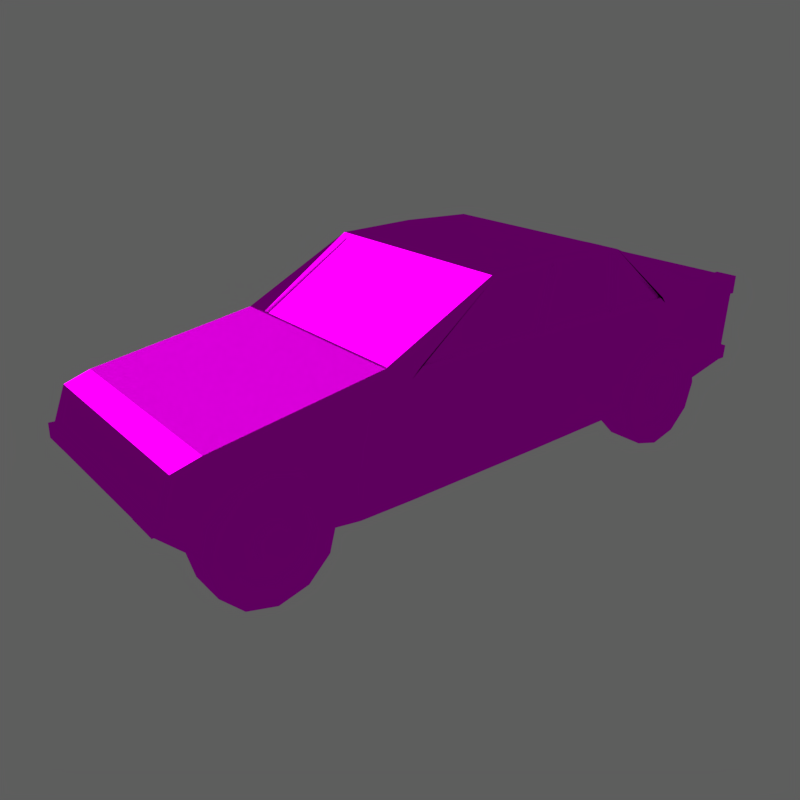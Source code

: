 # Source: 90sCar.blend  (saved by Blender 2.79.0; exported with 4.5.12 LTS)
import bpy
from mathutils import Matrix  # noqa: F401  (used for matrix-valued properties, if any)

bpy.ops.wm.read_factory_settings(use_empty=True)
scene = bpy.context.scene
scene.name = 'Scene'

# ---- collections
col_collection_1 = bpy.data.collections.new('Collection 1'); scene.collection.children.link(col_collection_1)

# ---- images (referenced by path relative to the original .blend; pixels are not part of the script)
import os
ASSET_DIR = os.environ.get("B2B_ASSET_DIR", "")  # directory of the original .blend (textures are referenced by path, not embedded)
HERE = os.path.dirname(os.path.abspath(__file__))  # packed textures are extracted next to this script under _unpacked/

def load_image(name, relpath, width, height, colorspace="sRGB"):
    """Load a texture the original file referenced (path relative to the .blend, or extracted next to this script)."""
    p = next((c for c in (os.path.join(HERE, relpath), os.path.join(ASSET_DIR, relpath)) if relpath and os.path.exists(c)), "")
    if p:
        img = bpy.data.images.load(p, check_existing=True)
        img.name = name
    else:  # same state as the original file: an image datablock whose file is absent (Cycles renders it pink)
        img = bpy.data.images.new(name, width, height)
        img.source = "FILE"
        img.filepath = "//" + (relpath or name)
    img.colorspace_settings.name = colorspace
    return img
img_90scartexture01_png = load_image('90sCarTexture01.png', 'texture/90sCarTexture01.png', 1024, 1024, 'sRGB')

# ---- materials (node trees are filled in below, after node groups)
mat_material_002 = bpy.data.materials.new('Material.002')
mat_material_002.alpha_threshold = 0.0
mat_material_002.roughness = 0.5

# ---- material node trees
mat_material_002.use_nodes = True; mat_material_002.node_tree.nodes.clear()
_N = mat_material_002.node_tree.nodes; _L = mat_material_002.node_tree.links
n0 = _N.new('ShaderNodeOutputMaterial'); n0.name = 'Material Output'; n0.location = (300, 300)
n1 = _N.new('ShaderNodeTexImage'); n1.name = 'Image Texture.001'; n1.location = (-260, 320)
n1.width = 140
n1.image = img_90scartexture01_png
n1.interpolation = 'Closest'
n2 = _N.new('ShaderNodeBsdfToon'); n2.name = 'Toon BSDF'; n2.location = (10, 300)
_L.new(n2.outputs[0], n0.inputs[0])
_L.new(n1.outputs[0], n2.inputs[0])
n0.is_active_output = True

# ---- world
world_world = bpy.data.worlds.new('World'); scene.world = world_world
world_world.color = (0.1107, 0.1107, 0.1107)
world_world.use_sun_shadow = False
world_world.sun_shadow_jitter_overblur = 0.0
world_world.cycles.sampling_method = 'MANUAL'

# ---- cameras
cam_camera = bpy.data.cameras.new('Camera')
cam_camera.clip_end = 100.0
cam_camera.lens = 35.0
cam_camera.sensor_width = 32.0
cam_camera.sensor_height = 18.0
cam_camera.display_size = 1.902
cam_camera.dof.focus_distance = 0.0

# ---- meshes
me_cylinder_001 = bpy.data.meshes.new('Cylinder.001')
me_cylinder_001.from_pydata([(-3.449, -0.3307, 4.232), (-3.449, -0.3307, 6.134), (-2.973, -0.4581, 4.232), (-2.973, -0.4581, 6.134), (-2.625, -0.8062, 4.232), (-2.625, -0.8062, 6.134), (-2.498, -1.282, 4.232), (-2.498, -1.282, 6.134), (-2.625, -1.757, 4.232), (-2.625, -1.757, 6.134), (-2.973, -2.105, 4.232), (-2.973, -2.105, 6.134), (-3.449, -2.233, 4.232), (-3.449, -2.233, 6.134), (-3.924, -2.105, 4.232), (-3.924, -2.105, 6.134), (-4.272, -1.757, 4.232), (-4.272, -1.757, 6.134), (-4.4, -1.282, 4.232), (-4.4, -1.282, 6.134), (-4.272, -0.8062, 4.232), (-4.272, -0.8062, 6.134), (-3.924, -0.4581, 4.232), (-3.924, -0.4581, 6.134), (4.428, -0.3307, 4.232), (4.428, -0.3307, 6.134), (4.903, -0.4581, 4.232), (4.903, -0.4581, 6.134), (5.251, -0.8062, 4.232), (5.251, -0.8062, 6.134), (5.379, -1.282, 4.232), (5.379, -1.282, 6.134), (5.251, -1.757, 4.232), (5.251, -1.757, 6.134), (4.903, -2.105, 4.232), (4.903, -2.105, 6.134), (4.428, -2.233, 4.232), (4.428, -2.233, 6.134), (3.952, -2.105, 4.232), (3.952, -2.105, 6.134), (3.604, -1.757, 4.232), (3.604, -1.757, 6.134), (3.477, -1.282, 4.232), (3.477, -1.282, 6.134), (3.604, -0.8062, 4.232), (3.604, -0.8062, 6.134), (3.952, -0.4581, 4.232), (3.952, -0.4581, 6.134), (4.428, -0.3307, -6.042), (4.428, -0.3307, -4.14), (4.903, -0.4581, -6.042), (4.903, -0.4581, -4.14), (5.251, -0.8062, -6.042), (5.251, -0.8062, -4.14), (5.379, -1.282, -6.042), (5.379, -1.282, -4.14), (5.251, -1.757, -6.042), (5.251, -1.757, -4.14), (4.903, -2.105, -6.042), (4.903, -2.105, -4.14), (4.428, -2.233, -6.042), (4.428, -2.233, -4.14), (3.952, -2.105, -6.042), (3.952, -2.105, -4.14), (3.604, -1.757, -6.042), (3.604, -1.757, -4.14), (3.477, -1.282, -6.042), (3.477, -1.282, -4.14), (3.604, -0.8062, -6.042), (3.604, -0.8062, -4.14), (3.952, -0.4581, -6.042), (3.952, -0.4581, -4.14), (4.727, -0.7628, 6.155), (4.428, -0.6825, 6.155), (4.946, -0.9821, 6.155), (5.027, -1.282, 6.155), (4.946, -1.581, 6.155), (4.727, -1.801, 6.155), (4.428, -1.881, 6.155), (4.128, -1.801, 6.155), (3.909, -1.581, 6.155), (3.828, -1.282, 6.155), (3.909, -0.9821, 6.155), (4.128, -0.7628, 6.155), (4.556, -1.059, 6.134), (4.428, -1.025, 6.134), (4.65, -1.153, 6.134), (4.684, -1.282, 6.134), (4.65, -1.41, 6.134), (4.556, -1.504, 6.134), (4.428, -1.538, 6.134), (4.299, -1.504, 6.134), (4.205, -1.41, 6.134), (4.171, -1.282, 6.134), (4.205, -1.153, 6.134), (4.299, -1.059, 6.134), (4.556, -1.059, 6.271), (4.428, -1.025, 6.271), (4.65, -1.153, 6.271), (4.684, -1.282, 6.271), (4.65, -1.41, 6.271), (4.556, -1.504, 6.271), (4.428, -1.538, 6.271), (4.299, -1.504, 6.271), (4.205, -1.41, 6.271), (4.171, -1.282, 6.271), (4.205, -1.153, 6.271), (4.299, -1.059, 6.271), (-3.149, -0.7628, 6.155), (-3.449, -0.6825, 6.155), (-2.93, -0.9821, 6.155), (-2.85, -1.282, 6.155), (-2.93, -1.581, 6.155), (-3.149, -1.801, 6.155), (-3.449, -1.881, 6.155), (-3.748, -1.801, 6.155), (-3.968, -1.581, 6.155), (-4.048, -1.282, 6.155), (-3.968, -0.9821, 6.155), (-3.748, -0.7628, 6.155), (-3.32, -1.059, 6.134), (-3.449, -1.025, 6.134), (-3.226, -1.153, 6.134), (-3.192, -1.282, 6.134), (-3.226, -1.41, 6.134), (-3.32, -1.504, 6.134), (-3.449, -1.538, 6.134), (-3.577, -1.504, 6.134), (-3.671, -1.41, 6.134), (-3.706, -1.282, 6.134), (-3.671, -1.153, 6.134), (-3.577, -1.059, 6.134), (-3.32, -1.059, 6.271), (-3.449, -1.025, 6.271), (-3.226, -1.153, 6.271), (-3.192, -1.282, 6.271), (-3.226, -1.41, 6.271), (-3.32, -1.504, 6.271), (-3.449, -1.538, 6.271), (-3.577, -1.504, 6.271), (-3.671, -1.41, 6.271), (-3.706, -1.282, 6.271), (-3.671, -1.153, 6.271), (-3.577, -1.059, 6.271), (-2.973, -0.4581, 6.271), (-3.449, -0.3307, 6.271), (-2.625, -0.8062, 6.271), (-2.498, -1.282, 6.271), (-2.625, -1.757, 6.271), (-2.973, -2.105, 6.271), (-3.449, -2.233, 6.271), (-3.924, -2.105, 6.271), (-4.272, -1.757, 6.271), (-4.4, -1.282, 6.271), (-4.272, -0.8062, 6.271), (-3.924, -0.4581, 6.271), (4.903, -0.4581, 6.271), (4.428, -0.3307, 6.271), (5.251, -0.8062, 6.271), (5.379, -1.282, 6.271), (5.251, -1.757, 6.271), (4.903, -2.105, 6.271), (4.428, -2.233, 6.271), (3.952, -2.105, 6.271), (3.604, -1.757, 6.271), (3.477, -1.282, 6.271), (3.604, -0.8062, 6.271), (3.952, -0.4581, 6.271), (4.727, -0.7628, 6.25), (4.428, -0.6825, 6.25), (4.946, -0.9821, 6.25), (5.027, -1.282, 6.25), (4.946, -1.581, 6.25), (4.727, -1.801, 6.25), (4.428, -1.881, 6.25), (4.128, -1.801, 6.25), (3.909, -1.581, 6.25), (3.828, -1.282, 6.25), (3.909, -0.9821, 6.25), (4.128, -0.7628, 6.25), (-3.149, -0.7628, 6.25), (-3.449, -0.6825, 6.25), (-2.93, -0.9821, 6.25), (-2.85, -1.282, 6.25), (-2.93, -1.581, 6.25), (-3.149, -1.801, 6.25), (-3.449, -1.881, 6.25), (-3.748, -1.801, 6.25), (-3.968, -1.581, 6.25), (-4.048, -1.282, 6.25), (-3.968, -0.9821, 6.25), (-3.748, -0.7628, 6.25), (4.428, -0.6825, -6.062), (4.727, -0.7628, -6.062), (4.946, -0.9821, -6.062), (5.027, -1.282, -6.062), (4.946, -1.581, -6.062), (4.727, -1.801, -6.062), (4.428, -1.881, -6.062), (4.128, -1.801, -6.062), (3.909, -1.581, -6.062), (3.828, -1.282, -6.062), (3.909, -0.9821, -6.062), (4.128, -0.7628, -6.062), (4.428, -1.025, -6.042), (4.556, -1.059, -6.042), (4.65, -1.153, -6.042), (4.684, -1.282, -6.042), (4.65, -1.41, -6.042), (4.556, -1.504, -6.042), (4.428, -1.538, -6.042), (4.299, -1.504, -6.042), (4.205, -1.41, -6.042), (4.171, -1.282, -6.042), (4.205, -1.153, -6.042), (4.299, -1.059, -6.042), (4.428, -1.025, -6.178), (4.556, -1.059, -6.178), (4.65, -1.153, -6.178), (4.684, -1.282, -6.178), (4.65, -1.41, -6.178), (4.556, -1.504, -6.178), (4.428, -1.538, -6.178), (4.299, -1.504, -6.178), (4.205, -1.41, -6.178), (4.171, -1.282, -6.178), (4.205, -1.153, -6.178), (4.299, -1.059, -6.178), (4.428, -0.3307, -6.178), (4.903, -0.4581, -6.178), (5.251, -0.8062, -6.178), (5.379, -1.282, -6.178), (5.251, -1.757, -6.178), (4.903, -2.105, -6.178), (4.428, -2.233, -6.178), (3.952, -2.105, -6.178), (3.604, -1.757, -6.178), (3.477, -1.282, -6.178), (3.604, -0.8062, -6.178), (3.952, -0.4581, -6.178), (4.428, -0.6825, -6.158), (4.727, -0.7628, -6.158), (4.946, -0.9821, -6.158), (5.027, -1.282, -6.158), (4.946, -1.581, -6.158), (4.727, -1.801, -6.158), (4.428, -1.881, -6.158), (4.128, -1.801, -6.158), (3.909, -1.581, -6.158), (3.828, -1.282, -6.158), (3.909, -0.9821, -6.158), (4.128, -0.7628, -6.158), (-3.449, -0.3307, -6.042), (-3.449, -0.3307, -4.14), (-2.973, -0.4581, -6.042), (-2.973, -0.4581, -4.14), (-2.625, -0.8062, -6.042), (-2.625, -0.8062, -4.14), (-2.498, -1.282, -6.042), (-2.498, -1.282, -4.14), (-2.625, -1.757, -6.042), (-2.625, -1.757, -4.14), (-2.973, -2.105, -6.042), (-2.973, -2.105, -4.14), (-3.449, -2.233, -6.042), (-3.449, -2.233, -4.14), (-3.924, -2.105, -6.042), (-3.924, -2.105, -4.14), (-4.272, -1.757, -6.042), (-4.272, -1.757, -4.14), (-4.4, -1.282, -6.042), (-4.4, -1.282, -4.14), (-4.272, -0.8062, -6.042), (-4.272, -0.8062, -4.14), (-3.924, -0.4581, -6.042), (-3.924, -0.4581, -4.14), (-3.449, -0.6825, -6.062), (-3.149, -0.7628, -6.062), (-2.93, -0.9821, -6.062), (-2.85, -1.282, -6.062), (-2.93, -1.581, -6.062), (-3.149, -1.801, -6.062), (-3.449, -1.881, -6.062), (-3.748, -1.801, -6.062), (-3.968, -1.581, -6.062), (-4.048, -1.282, -6.062), (-3.968, -0.9821, -6.062), (-3.748, -0.7628, -6.062), (-3.449, -1.025, -6.042), (-3.32, -1.059, -6.042), (-3.226, -1.153, -6.042), (-3.192, -1.282, -6.042), (-3.226, -1.41, -6.042), (-3.32, -1.504, -6.042), (-3.449, -1.538, -6.042), (-3.577, -1.504, -6.042), (-3.671, -1.41, -6.042), (-3.706, -1.282, -6.042), (-3.671, -1.153, -6.042), (-3.577, -1.059, -6.042), (-3.449, -1.025, -6.178), (-3.32, -1.059, -6.178), (-3.226, -1.153, -6.178), (-3.192, -1.282, -6.178), (-3.226, -1.41, -6.178), (-3.32, -1.504, -6.178), (-3.449, -1.538, -6.178), (-3.577, -1.504, -6.178), (-3.671, -1.41, -6.178), (-3.706, -1.282, -6.178), (-3.671, -1.153, -6.178), (-3.577, -1.059, -6.178), (-3.449, -0.3307, -6.178), (-2.973, -0.4581, -6.178), (-2.625, -0.8062, -6.178), (-2.498, -1.282, -6.178), (-2.625, -1.757, -6.178), (-2.973, -2.105, -6.178), (-3.449, -2.233, -6.178), (-3.924, -2.105, -6.178), (-4.272, -1.757, -6.178), (-4.4, -1.282, -6.178), (-4.272, -0.8062, -6.178), (-3.924, -0.4581, -6.178), (-3.449, -0.6825, -6.158), (-3.149, -0.7628, -6.158), (-2.93, -0.9821, -6.158), (-2.85, -1.282, -6.158), (-2.93, -1.581, -6.158), (-3.149, -1.801, -6.158), (-3.449, -1.881, -6.158), (-3.748, -1.801, -6.158), (-3.968, -1.581, -6.158), (-4.048, -1.282, -6.158), (-3.968, -0.9821, -6.158), (-3.748, -0.7628, -6.158)], [], [(0, 1, 3, 2), (2, 3, 5, 4), (4, 5, 7, 6), (6, 7, 9, 8), (8, 9, 11, 10), (10, 11, 13, 12), (12, 13, 15, 14), (14, 15, 17, 16), (16, 17, 19, 18), (18, 19, 21, 20), (43, 41, 164, 165), (20, 21, 23, 22), (22, 23, 1, 0), (0, 2, 4, 6, 8, 10, 12, 14, 16, 18, 20, 22), (24, 25, 27, 26), (26, 27, 29, 28), (28, 29, 31, 30), (30, 31, 33, 32), (32, 33, 35, 34), (34, 35, 37, 36), (36, 37, 39, 38), (38, 39, 41, 40), (40, 41, 43, 42), (42, 43, 45, 44), (1, 23, 155, 145), (44, 45, 47, 46), (46, 47, 25, 24), (24, 26, 28, 30, 32, 34, 36, 38, 40, 42, 44, 46), (48, 49, 51, 50), (50, 51, 53, 52), (52, 53, 55, 54), (54, 55, 57, 56), (56, 57, 59, 58), (58, 59, 61, 60), (60, 61, 63, 62), (62, 63, 65, 64), (64, 65, 67, 66), (66, 67, 69, 68), (51, 49, 71, 69, 67, 65, 63, 61, 59, 57, 55, 53), (68, 69, 71, 70), (70, 71, 49, 48), (200, 199, 247, 248), (83, 82, 94, 95), (7, 5, 146, 147), (83, 73, 169, 179), (114, 115, 187, 186), (33, 31, 159, 160), (15, 13, 150, 151), (82, 83, 179, 178), (113, 114, 186, 185), (81, 82, 178, 177), (112, 113, 185, 184), (41, 39, 163, 164), (23, 21, 154, 155), (88, 87, 99, 100), (72, 73, 85, 84), (80, 79, 91, 92), (77, 76, 88, 89), (73, 83, 95, 85), (74, 72, 84, 86), (81, 80, 92, 93), (78, 77, 89, 90), (75, 74, 86, 87), (82, 81, 93, 94), (79, 78, 90, 91), (76, 75, 87, 88), (96, 97, 107, 106, 105, 104, 103, 102, 101, 100, 99, 98), (95, 94, 106, 107), (84, 85, 97, 96), (92, 91, 103, 104), (89, 88, 100, 101), (85, 95, 107, 97), (86, 84, 96, 98), (93, 92, 104, 105), (90, 89, 101, 102), (87, 86, 98, 99), (94, 93, 105, 106), (91, 90, 102, 103), (115, 114, 126, 127), (5, 3, 144, 146), (80, 81, 177, 176), (111, 112, 184, 183), (25, 47, 167, 157), (31, 29, 158, 159), (13, 11, 149, 150), (79, 80, 176, 175), (110, 111, 183, 182), (78, 79, 175, 174), (108, 110, 182, 180), (39, 37, 162, 163), (127, 126, 138, 139), (112, 111, 123, 124), (119, 118, 130, 131), (108, 109, 121, 120), (116, 115, 127, 128), (113, 112, 124, 125), (109, 119, 131, 121), (110, 108, 120, 122), (117, 116, 128, 129), (114, 113, 125, 126), (111, 110, 122, 123), (118, 117, 129, 130), (132, 133, 143, 142, 141, 140, 139, 138, 137, 136, 135, 134), (124, 123, 135, 136), (131, 130, 142, 143), (120, 121, 133, 132), (128, 127, 139, 140), (125, 124, 136, 137), (121, 131, 143, 133), (122, 120, 132, 134), (129, 128, 140, 141), (126, 125, 137, 138), (123, 122, 134, 135), (130, 129, 141, 142), (145, 155, 191, 181), (164, 163, 175, 176), (163, 162, 174, 175), (162, 161, 173, 174), (161, 160, 172, 173), (160, 159, 171, 172), (157, 167, 179, 169), (156, 157, 169, 168), (159, 158, 170, 171), (167, 166, 178, 179), (158, 156, 168, 170), (166, 165, 177, 178), (165, 164, 176, 177), (144, 145, 181, 180), (147, 146, 182, 183), (155, 154, 190, 191), (146, 144, 180, 182), (154, 153, 189, 190), (153, 152, 188, 189), (152, 151, 187, 188), (151, 150, 186, 187), (150, 149, 185, 186), (149, 148, 184, 185), (148, 147, 183, 184), (115, 116, 188, 187), (116, 117, 189, 188), (17, 15, 151, 152), (35, 33, 160, 161), (73, 72, 168, 169), (27, 25, 157, 156), (117, 118, 190, 189), (72, 74, 170, 168), (9, 7, 147, 148), (45, 43, 165, 166), (118, 119, 191, 190), (74, 75, 171, 170), (119, 109, 181, 191), (19, 17, 152, 153), (37, 35, 161, 162), (75, 76, 172, 171), (76, 77, 173, 172), (11, 9, 148, 149), (29, 27, 156, 158), (47, 45, 166, 167), (3, 1, 145, 144), (109, 108, 180, 181), (77, 78, 174, 173), (21, 19, 153, 154), (200, 201, 213, 212), (68, 70, 239, 238), (58, 60, 234, 233), (199, 198, 246, 247), (48, 50, 229, 228), (62, 64, 236, 235), (198, 197, 245, 246), (52, 54, 231, 230), (197, 196, 244, 245), (66, 68, 238, 237), (192, 203, 251, 240), (56, 58, 233, 232), (205, 206, 218, 217), (197, 198, 210, 209), (194, 195, 207, 206), (201, 202, 214, 213), (198, 199, 211, 210), (195, 196, 208, 207), (202, 203, 215, 214), (192, 193, 205, 204), (199, 200, 212, 211), (196, 197, 209, 208), (203, 192, 204, 215), (193, 194, 206, 205), (216, 217, 218, 219, 220, 221, 222, 223, 224, 225, 226, 227), (212, 213, 225, 224), (209, 210, 222, 221), (206, 207, 219, 218), (213, 214, 226, 225), (210, 211, 223, 222), (207, 208, 220, 219), (214, 215, 227, 226), (204, 205, 217, 216), (211, 212, 224, 223), (208, 209, 221, 220), (215, 204, 216, 227), (234, 235, 247, 246), (233, 234, 246, 245), (232, 233, 245, 244), (231, 232, 244, 243), (239, 228, 240, 251), (228, 229, 241, 240), (230, 231, 243, 242), (238, 239, 251, 250), (229, 230, 242, 241), (237, 238, 250, 249), (236, 237, 249, 248), (235, 236, 248, 247), (193, 192, 240, 241), (54, 56, 232, 231), (201, 200, 248, 249), (64, 66, 237, 236), (194, 193, 241, 242), (202, 201, 249, 250), (50, 52, 230, 229), (195, 194, 242, 243), (60, 62, 235, 234), (70, 48, 228, 239), (203, 202, 250, 251), (196, 195, 243, 244), (252, 253, 255, 254), (254, 255, 257, 256), (256, 257, 259, 258), (258, 259, 261, 260), (260, 261, 263, 262), (262, 263, 265, 264), (264, 265, 267, 266), (266, 267, 269, 268), (268, 269, 271, 270), (270, 271, 273, 272), (255, 253, 275, 273, 271, 269, 267, 265, 263, 261, 259, 257), (272, 273, 275, 274), (274, 275, 253, 252), (284, 283, 331, 332), (284, 285, 297, 296), (272, 274, 323, 322), (262, 264, 318, 317), (283, 282, 330, 331), (252, 254, 313, 312), (266, 268, 320, 319), (282, 281, 329, 330), (256, 258, 315, 314), (281, 280, 328, 329), (270, 272, 322, 321), (276, 287, 335, 324), (260, 262, 317, 316), (289, 290, 302, 301), (281, 282, 294, 293), (278, 279, 291, 290), (285, 286, 298, 297), (282, 283, 295, 294), (279, 280, 292, 291), (286, 287, 299, 298), (276, 277, 289, 288), (283, 284, 296, 295), (280, 281, 293, 292), (287, 276, 288, 299), (277, 278, 290, 289), (300, 301, 302, 303, 304, 305, 306, 307, 308, 309, 310, 311), (296, 297, 309, 308), (293, 294, 306, 305), (290, 291, 303, 302), (297, 298, 310, 309), (294, 295, 307, 306), (291, 292, 304, 303), (298, 299, 311, 310), (288, 289, 301, 300), (295, 296, 308, 307), (292, 293, 305, 304), (299, 288, 300, 311), (318, 319, 331, 330), (317, 318, 330, 329), (316, 317, 329, 328), (315, 316, 328, 327), (323, 312, 324, 335), (312, 313, 325, 324), (314, 315, 327, 326), (322, 323, 335, 334), (313, 314, 326, 325), (321, 322, 334, 333), (320, 321, 333, 332), (319, 320, 332, 331), (277, 276, 324, 325), (258, 260, 316, 315), (285, 284, 332, 333), (268, 270, 321, 320), (278, 277, 325, 326), (286, 285, 333, 334), (254, 256, 314, 313), (279, 278, 326, 327), (264, 266, 319, 318), (274, 252, 312, 323), (287, 286, 334, 335), (280, 279, 327, 328)])
_uv = me_cylinder_001.uv_layers.new(name='UVMap')
_uv.uv.foreach_set('vector', [0.5636, 0.868, 0.5636, 0.8842, 0.5603, 0.8842, 0.5603, 0.868, 0.6027, 0.8682, 0.6027, 0.852, 0.606, 0.852, 0.606, 0.8682, 0.606, 0.8682, 0.606, 0.852, 0.6097, 0.852, 0.6097, 0.8682, 0.6097, 0.8682, 0.6097, 0.852, 0.613, 0.852, 0.613, 0.8682, 0.5566, 0.9198, 0.5566, 0.9036, 0.5598, 0.9036, 0.5598, 0.9198, 0.5598, 0.9198, 0.5598, 0.9036, 0.5636, 0.9036, 0.5636, 0.9198, 0.5636, 0.9198, 0.5636, 0.9036, 0.5668, 0.9036, 0.5668, 0.9198, 0.5487, 0.8665, 0.5487, 0.8503, 0.552, 0.8503, 0.552, 0.8665, 0.552, 0.8665, 0.552, 0.8503, 0.5557, 0.8503, 0.5557, 0.8665, 0.5557, 0.8665, 0.5557, 0.8503, 0.559, 0.8503, 0.559, 0.8665, 0.5548, 0.7959, 0.5626, 0.7959, 0.5626, 0.7983, 0.5548, 0.7983, 0.5706, 0.868, 0.5706, 0.8842, 0.5673, 0.8842, 0.5673, 0.868, 0.436, 0.798, 0.436, 0.8318, 0.4282, 0.8318, 0.4282, 0.798, 0.5976, 0.8927, 0.5976, 0.8969, 0.5957, 0.9005, 0.5925, 0.9026, 0.5887, 0.9026, 0.5855, 0.9005, 0.5836, 0.8969, 0.5836, 0.8927, 0.5855, 0.889, 0.5887, 0.8869, 0.5925, 0.8869, 0.5957, 0.889, 0.4603, 0.7948, 0.4603, 0.761, 0.467, 0.761, 0.467, 0.7948, 0.4457, 0.8342, 0.4457, 0.8004, 0.4524, 0.8004, 0.4524, 0.8342, 0.4524, 0.8342, 0.4524, 0.8004, 0.4603, 0.8004, 0.4603, 0.8342, 0.579, 0.8854, 0.579, 0.8692, 0.5822, 0.8692, 0.5822, 0.8854, 0.559, 0.868, 0.559, 0.8842, 0.5557, 0.8842, 0.5557, 0.868, 0.5557, 0.868, 0.5557, 0.8842, 0.552, 0.8842, 0.552, 0.868, 0.552, 0.868, 0.552, 0.8842, 0.5487, 0.8842, 0.5487, 0.868, 0.6013, 0.8508, 0.6013, 0.867, 0.5981, 0.867, 0.5981, 0.8508, 0.5981, 0.8508, 0.5981, 0.867, 0.5943, 0.867, 0.5943, 0.8508, 0.5943, 0.8508, 0.5943, 0.867, 0.5911, 0.867, 0.5911, 0.8508, 0.4907, 0.8318, 0.4985, 0.8318, 0.4985, 0.8342, 0.4907, 0.8342, 0.572, 0.8665, 0.572, 0.8503, 0.5752, 0.8503, 0.5752, 0.8665, 0.5752, 0.8665, 0.5752, 0.8503, 0.579, 0.8503, 0.579, 0.8665, 0.5701, 0.889, 0.5733, 0.8869, 0.5771, 0.8869, 0.5803, 0.889, 0.5822, 0.8927, 0.5822, 0.8969, 0.5803, 0.9005, 0.5771, 0.9026, 0.5733, 0.9026, 0.5701, 0.9005, 0.5682, 0.8969, 0.5682, 0.8927, 0.5441, 0.8653, 0.5441, 0.8491, 0.5473, 0.8491, 0.5473, 0.8653, 0.5911, 0.8481, 0.5911, 0.8319, 0.5943, 0.8319, 0.5943, 0.8481, 0.4923, 0.7565, 0.4923, 0.7227, 0.5001, 0.7227, 0.5001, 0.7565, 0.5981, 0.8481, 0.5981, 0.8319, 0.6013, 0.8319, 0.6013, 0.8481, 0.6027, 0.8481, 0.6027, 0.8319, 0.606, 0.8319, 0.606, 0.8481, 0.606, 0.8481, 0.606, 0.8319, 0.6097, 0.8319, 0.6097, 0.8481, 0.6097, 0.8481, 0.6097, 0.8319, 0.613, 0.8319, 0.613, 0.8481, 0.5333, 0.9187, 0.5333, 0.9024, 0.5366, 0.9024, 0.5366, 0.9187, 0.5366, 0.9187, 0.5366, 0.9024, 0.5403, 0.9024, 0.5403, 0.9187, 0.5403, 0.9187, 0.5403, 0.9024, 0.5436, 0.9024, 0.5436, 0.9187, 0.6078, 0.9042, 0.6111, 0.9063, 0.613, 0.9099, 0.613, 0.9141, 0.6111, 0.9177, 0.6078, 0.9198, 0.6041, 0.9198, 0.6008, 0.9177, 0.5989, 0.9141, 0.5989, 0.9099, 0.6008, 0.9063, 0.6041, 0.9042, 0.5371, 0.8653, 0.5371, 0.8491, 0.5403, 0.8491, 0.5403, 0.8653, 0.5403, 0.8653, 0.5403, 0.8491, 0.5441, 0.8491, 0.5441, 0.8653, 0.6348, 0.7789, 0.6348, 0.7761, 0.6357, 0.7761, 0.6357, 0.7789, 0.159, 0.4428, 0.152, 0.4428, 0.1544, 0.4325, 0.1565, 0.4325, 0.5868, 0.7645, 0.579, 0.7645, 0.579, 0.7621, 0.5868, 0.7621, 0.6092, 0.8239, 0.6092, 0.8208, 0.6101, 0.8208, 0.6101, 0.8239, 0.606, 0.8239, 0.606, 0.8267, 0.6052, 0.8267, 0.6052, 0.8239, 0.5295, 0.8004, 0.5228, 0.8004, 0.5228, 0.798, 0.5295, 0.798, 0.4975, 0.8721, 0.4907, 0.8721, 0.4907, 0.8697, 0.4975, 0.8697, 0.6092, 0.8267, 0.6092, 0.8239, 0.6101, 0.8239, 0.6101, 0.8267, 0.606, 0.8208, 0.606, 0.8239, 0.6052, 0.8239, 0.6052, 0.8208, 0.6397, 0.7919, 0.6397, 0.7946, 0.6389, 0.7946, 0.6389, 0.7919, 0.606, 0.8181, 0.606, 0.8208, 0.6052, 0.8208, 0.6052, 0.8181, 0.5626, 0.7959, 0.5694, 0.7959, 0.5694, 0.7983, 0.5626, 0.7983, 0.4985, 0.8318, 0.5053, 0.8318, 0.5053, 0.8342, 0.4985, 0.8342, 0.4884, 0.8052, 0.4884, 0.8048, 0.4889, 0.8048, 0.4889, 0.8052, 0.1686, 0.4321, 0.1651, 0.4389, 0.1584, 0.4314, 0.1594, 0.4293, 0.1423, 0.4321, 0.1423, 0.4242, 0.1515, 0.427, 0.1515, 0.4293, 0.152, 0.4134, 0.159, 0.4134, 0.1565, 0.4237, 0.1544, 0.4237, 0.1651, 0.4389, 0.159, 0.4428, 0.1565, 0.4325, 0.1584, 0.4314, 0.1686, 0.4242, 0.1686, 0.4321, 0.1594, 0.4293, 0.1594, 0.427, 0.1459, 0.4389, 0.1423, 0.4321, 0.1515, 0.4293, 0.1526, 0.4314, 0.1459, 0.4174, 0.152, 0.4134, 0.1544, 0.4237, 0.1526, 0.4249, 0.1651, 0.4174, 0.1686, 0.4242, 0.1594, 0.427, 0.1584, 0.4249, 0.152, 0.4428, 0.1459, 0.4389, 0.1526, 0.4314, 0.1544, 0.4325, 0.1423, 0.4242, 0.1459, 0.4174, 0.1526, 0.4249, 0.1515, 0.427, 0.159, 0.4134, 0.1651, 0.4174, 0.1584, 0.4249, 0.1565, 0.4237, 0.3657, 0.7908, 0.3646, 0.7887, 0.3646, 0.7864, 0.3657, 0.7843, 0.3675, 0.7831, 0.3696, 0.7831, 0.3714, 0.7843, 0.3725, 0.7864, 0.3725, 0.7887, 0.3714, 0.7908, 0.3696, 0.792, 0.3675, 0.792, 0.5006, 0.7832, 0.5006, 0.7836, 0.5001, 0.7836, 0.5001, 0.7832, 0.5006, 0.7823, 0.5006, 0.7828, 0.5001, 0.7828, 0.5001, 0.7823, 0.4913, 0.7864, 0.4913, 0.786, 0.4918, 0.786, 0.4918, 0.7864, 0.4889, 0.8067, 0.4889, 0.8071, 0.4884, 0.8071, 0.4884, 0.8067, 0.5006, 0.7828, 0.5006, 0.7832, 0.5001, 0.7832, 0.5001, 0.7828, 0.4884, 0.8043, 0.4884, 0.8039, 0.4889, 0.8039, 0.4889, 0.8043, 0.4913, 0.7869, 0.4913, 0.7864, 0.4918, 0.7864, 0.4918, 0.7869, 0.4889, 0.8063, 0.4889, 0.8067, 0.4884, 0.8067, 0.4884, 0.8063, 0.4884, 0.8048, 0.4884, 0.8043, 0.4889, 0.8043, 0.4889, 0.8048, 0.4913, 0.7873, 0.4913, 0.7869, 0.4918, 0.7869, 0.4918, 0.7873, 0.4889, 0.8059, 0.4889, 0.8063, 0.4884, 0.8063, 0.4884, 0.8059, 0.09745, 0.4637, 0.1035, 0.4597, 0.106, 0.47, 0.1042, 0.4712, 0.579, 0.7645, 0.5722, 0.7645, 0.5722, 0.7621, 0.579, 0.7621, 0.6397, 0.7887, 0.6397, 0.7919, 0.6389, 0.7919, 0.6389, 0.7887, 0.6348, 0.7887, 0.6348, 0.786, 0.6357, 0.786, 0.6357, 0.7887, 0.5228, 0.761, 0.5149, 0.761, 0.5149, 0.7585, 0.5228, 0.7585, 0.5228, 0.8004, 0.5149, 0.8004, 0.5149, 0.798, 0.5228, 0.798, 0.4907, 0.8721, 0.4829, 0.8721, 0.4829, 0.8697, 0.4907, 0.8697, 0.6397, 0.786, 0.6397, 0.7887, 0.6389, 0.7887, 0.6389, 0.786, 0.6348, 0.7919, 0.6348, 0.7887, 0.6357, 0.7887, 0.6357, 0.7919, 0.6032, 0.8208, 0.6032, 0.8181, 0.604, 0.8181, 0.604, 0.8208, 0.6348, 0.7946, 0.6348, 0.7919, 0.6357, 0.7919, 0.6357, 0.7946, 0.4597, 0.8318, 0.4665, 0.8318, 0.4665, 0.8342, 0.4597, 0.8342, 0.4898, 0.7811, 0.4898, 0.7815, 0.4893, 0.7815, 0.4893, 0.7811, 0.1167, 0.4637, 0.1202, 0.4705, 0.111, 0.4732, 0.1099, 0.4712, 0.1035, 0.4891, 0.09745, 0.4852, 0.1042, 0.4776, 0.106, 0.4788, 0.1167, 0.4852, 0.1106, 0.4891, 0.1081, 0.4788, 0.1099, 0.4776, 0.09393, 0.4705, 0.09745, 0.4637, 0.1042, 0.4712, 0.1031, 0.4732, 0.1106, 0.4597, 0.1167, 0.4637, 0.1099, 0.4712, 0.1081, 0.47, 0.1106, 0.4891, 0.1035, 0.4891, 0.106, 0.4788, 0.1081, 0.4788, 0.1202, 0.4783, 0.1167, 0.4852, 0.1099, 0.4776, 0.111, 0.4756, 0.09393, 0.4783, 0.09393, 0.4705, 0.1031, 0.4732, 0.1031, 0.4756, 0.1035, 0.4597, 0.1106, 0.4597, 0.1081, 0.47, 0.106, 0.47, 0.1202, 0.4705, 0.1202, 0.4783, 0.111, 0.4756, 0.111, 0.4732, 0.09745, 0.4852, 0.09393, 0.4783, 0.1031, 0.4756, 0.1042, 0.4776, 0.4133, 0.7347, 0.4123, 0.7326, 0.4123, 0.7303, 0.4133, 0.7282, 0.4152, 0.727, 0.4173, 0.727, 0.4191, 0.7282, 0.4202, 0.7303, 0.4202, 0.7326, 0.4191, 0.7347, 0.4173, 0.7358, 0.4152, 0.7358, 0.4913, 0.7835, 0.4913, 0.783, 0.4918, 0.783, 0.4918, 0.7835, 0.4787, 0.8053, 0.4787, 0.8057, 0.4783, 0.8057, 0.4783, 0.8053, 0.4787, 0.8044, 0.4787, 0.8048, 0.4783, 0.8048, 0.4783, 0.8044, 0.4787, 0.8072, 0.4787, 0.8076, 0.4783, 0.8076, 0.4783, 0.8072, 0.4898, 0.782, 0.4898, 0.7824, 0.4893, 0.7824, 0.4893, 0.782, 0.4787, 0.8048, 0.4787, 0.8053, 0.4783, 0.8053, 0.4783, 0.8048, 0.4913, 0.7826, 0.4913, 0.7822, 0.4918, 0.7822, 0.4918, 0.7826, 0.4787, 0.8067, 0.4787, 0.8072, 0.4783, 0.8072, 0.4783, 0.8067, 0.4898, 0.7815, 0.4898, 0.782, 0.4893, 0.782, 0.4893, 0.7815, 0.4913, 0.783, 0.4913, 0.7826, 0.4918, 0.7826, 0.4918, 0.783, 0.4787, 0.8063, 0.4787, 0.8067, 0.4783, 0.8067, 0.4783, 0.8063, 0.4259, 0.864, 0.4326, 0.8684, 0.4316, 0.8696, 0.4255, 0.8657, 0.4113, 0.9401, 0.4181, 0.9357, 0.4184, 0.9374, 0.4124, 0.9413, 0.4181, 0.9357, 0.4259, 0.9357, 0.4255, 0.9374, 0.4184, 0.9374, 0.4259, 0.9357, 0.4326, 0.9401, 0.4316, 0.9413, 0.4255, 0.9374, 0.4326, 0.9401, 0.4365, 0.9477, 0.4351, 0.9481, 0.4316, 0.9413, 0.4365, 0.9477, 0.4365, 0.9564, 0.4351, 0.956, 0.4351, 0.9481, 0.4181, 0.9684, 0.4113, 0.964, 0.4124, 0.9628, 0.4184, 0.9668, 0.4259, 0.9684, 0.4181, 0.9684, 0.4184, 0.9668, 0.4255, 0.9668, 0.4365, 0.9564, 0.4326, 0.964, 0.4316, 0.9628, 0.4351, 0.956, 0.4113, 0.964, 0.4074, 0.9564, 0.4088, 0.956, 0.4124, 0.9628, 0.4326, 0.964, 0.4259, 0.9684, 0.4255, 0.9668, 0.4316, 0.9628, 0.4074, 0.9564, 0.4074, 0.9477, 0.4088, 0.9481, 0.4088, 0.956, 0.4074, 0.9477, 0.4113, 0.9401, 0.4124, 0.9413, 0.4088, 0.9481, 0.4181, 0.864, 0.4259, 0.864, 0.4255, 0.8657, 0.4184, 0.8657, 0.4074, 0.876, 0.4113, 0.8684, 0.4124, 0.8696, 0.4088, 0.8764, 0.4326, 0.8684, 0.4365, 0.876, 0.4351, 0.8764, 0.4316, 0.8696, 0.4113, 0.8684, 0.4181, 0.864, 0.4184, 0.8657, 0.4124, 0.8696, 0.4365, 0.876, 0.4365, 0.8847, 0.4351, 0.8843, 0.4351, 0.8764, 0.4365, 0.8847, 0.4326, 0.8923, 0.4316, 0.8911, 0.4351, 0.8843, 0.4326, 0.8923, 0.4259, 0.8967, 0.4255, 0.8951, 0.4316, 0.8911, 0.4259, 0.8967, 0.4181, 0.8967, 0.4184, 0.8951, 0.4255, 0.8951, 0.4181, 0.8967, 0.4113, 0.8923, 0.4124, 0.8911, 0.4184, 0.8951, 0.4113, 0.8923, 0.4074, 0.8847, 0.4088, 0.8843, 0.4124, 0.8911, 0.4074, 0.8847, 0.4074, 0.876, 0.4088, 0.8764, 0.4088, 0.8843, 0.6081, 0.8181, 0.6081, 0.8208, 0.6072, 0.8208, 0.6072, 0.8181, 0.6081, 0.8208, 0.6081, 0.8239, 0.6072, 0.8239, 0.6072, 0.8208, 0.529, 0.9485, 0.5222, 0.9485, 0.5222, 0.946, 0.529, 0.946, 0.4743, 0.8318, 0.4811, 0.8318, 0.4811, 0.8342, 0.4743, 0.8342, 0.6092, 0.8208, 0.6092, 0.8181, 0.6101, 0.8181, 0.6101, 0.8208, 0.5295, 0.761, 0.5228, 0.761, 0.5228, 0.7585, 0.5295, 0.7585, 0.6081, 0.8239, 0.6081, 0.8267, 0.6072, 0.8267, 0.6072, 0.8239, 0.6368, 0.7946, 0.6368, 0.7919, 0.6377, 0.7919, 0.6377, 0.7946, 0.5936, 0.7645, 0.5868, 0.7645, 0.5868, 0.7621, 0.5936, 0.7621, 0.548, 0.7959, 0.5548, 0.7959, 0.5548, 0.7983, 0.548, 0.7983, 0.6112, 0.8267, 0.6112, 0.8239, 0.6121, 0.8239, 0.6121, 0.8267, 0.6368, 0.7919, 0.6368, 0.7887, 0.6377, 0.7887, 0.6377, 0.7919, 0.6112, 0.8239, 0.6112, 0.8208, 0.6121, 0.8208, 0.6121, 0.8239, 0.4743, 0.761, 0.4665, 0.761, 0.4665, 0.7585, 0.4743, 0.7585, 0.4665, 0.8318, 0.4743, 0.8318, 0.4743, 0.8342, 0.4665, 0.8342, 0.6368, 0.7887, 0.6368, 0.786, 0.6377, 0.786, 0.6377, 0.7887, 0.6032, 0.8267, 0.6032, 0.8239, 0.604, 0.8239, 0.604, 0.8267, 0.4829, 0.8721, 0.4761, 0.8721, 0.4761, 0.8697, 0.4829, 0.8697, 0.5149, 0.8004, 0.5082, 0.8004, 0.5082, 0.798, 0.5149, 0.798, 0.5149, 0.761, 0.5082, 0.761, 0.5082, 0.7585, 0.5149, 0.7585, 0.484, 0.8318, 0.4907, 0.8318, 0.4907, 0.8342, 0.484, 0.8342, 0.6112, 0.8208, 0.6112, 0.8181, 0.6121, 0.8181, 0.6121, 0.8208, 0.6032, 0.8239, 0.6032, 0.8208, 0.604, 0.8208, 0.604, 0.8239, 0.4811, 0.761, 0.4743, 0.761, 0.4743, 0.7585, 0.4811, 0.7585, 0.1299, 0.4428, 0.1228, 0.4428, 0.1253, 0.4325, 0.1274, 0.4325, 0.4355, 0.7923, 0.4423, 0.7923, 0.4423, 0.7948, 0.4355, 0.7948, 0.579, 0.7565, 0.5868, 0.7565, 0.5868, 0.7589, 0.579, 0.7589, 0.6201, 0.7736, 0.6201, 0.7763, 0.6193, 0.7763, 0.6193, 0.7736, 0.4501, 0.7923, 0.4569, 0.7923, 0.4569, 0.7948, 0.4501, 0.7948, 0.4277, 0.9035, 0.4345, 0.9035, 0.4345, 0.9059, 0.4277, 0.9059, 0.6201, 0.7763, 0.6201, 0.7795, 0.6193, 0.7795, 0.6193, 0.7763, 0.5548, 0.7565, 0.5626, 0.7565, 0.5626, 0.7589, 0.5548, 0.7589, 0.6201, 0.7795, 0.6201, 0.7822, 0.6193, 0.7822, 0.6193, 0.7795, 0.4423, 0.9035, 0.4491, 0.9035, 0.4491, 0.9059, 0.4423, 0.9059, 0.6377, 0.7789, 0.6377, 0.782, 0.6368, 0.782, 0.6368, 0.7789, 0.5722, 0.7565, 0.579, 0.7565, 0.579, 0.7589, 0.5722, 0.7589, 0.4913, 0.7854, 0.4913, 0.785, 0.4918, 0.785, 0.4918, 0.7854, 0.1395, 0.4242, 0.1395, 0.4321, 0.1303, 0.4293, 0.1303, 0.427, 0.1228, 0.4134, 0.1299, 0.4134, 0.1274, 0.4237, 0.1253, 0.4237, 0.1228, 0.4428, 0.1168, 0.4389, 0.1235, 0.4314, 0.1253, 0.4325, 0.1395, 0.4321, 0.136, 0.4389, 0.1292, 0.4314, 0.1303, 0.4293, 0.1299, 0.4134, 0.136, 0.4174, 0.1292, 0.4249, 0.1274, 0.4237, 0.1168, 0.4389, 0.1132, 0.4321, 0.1224, 0.4293, 0.1235, 0.4314, 0.1132, 0.4242, 0.1168, 0.4174, 0.1235, 0.4249, 0.1224, 0.427, 0.136, 0.4389, 0.1299, 0.4428, 0.1274, 0.4325, 0.1292, 0.4314, 0.136, 0.4174, 0.1395, 0.4242, 0.1303, 0.427, 0.1292, 0.4249, 0.1132, 0.4321, 0.1132, 0.4242, 0.1224, 0.427, 0.1224, 0.4293, 0.1168, 0.4174, 0.1228, 0.4134, 0.1253, 0.4237, 0.1235, 0.4249, 0.3657, 0.7963, 0.3675, 0.7952, 0.3696, 0.7952, 0.3714, 0.7963, 0.3725, 0.7984, 0.3725, 0.8007, 0.3714, 0.8028, 0.3696, 0.804, 0.3675, 0.804, 0.3657, 0.8028, 0.3646, 0.8007, 0.3646, 0.7984, 0.4797, 0.8067, 0.4797, 0.8072, 0.4793, 0.8072, 0.4793, 0.8067, 0.4783, 0.8091, 0.4783, 0.8087, 0.4787, 0.8087, 0.4787, 0.8091, 0.4913, 0.785, 0.4913, 0.7845, 0.4918, 0.7845, 0.4918, 0.785, 0.4797, 0.8072, 0.4797, 0.8076, 0.4793, 0.8076, 0.4793, 0.8072, 0.4783, 0.8087, 0.4783, 0.8083, 0.4787, 0.8083, 0.4787, 0.8087, 0.4913, 0.7845, 0.4913, 0.7841, 0.4918, 0.7841, 0.4918, 0.7845, 0.4879, 0.8059, 0.4879, 0.8063, 0.4874, 0.8063, 0.4874, 0.8059, 0.4879, 0.8067, 0.4879, 0.8071, 0.4874, 0.8071, 0.4874, 0.8067, 0.4797, 0.8063, 0.4797, 0.8067, 0.4793, 0.8067, 0.4793, 0.8063, 0.4783, 0.8095, 0.4783, 0.8091, 0.4787, 0.8091, 0.4787, 0.8095, 0.4879, 0.8063, 0.4879, 0.8067, 0.4874, 0.8067, 0.4874, 0.8063, 0.3793, 0.964, 0.3754, 0.9564, 0.3768, 0.956, 0.3803, 0.9628, 0.386, 0.9684, 0.3793, 0.964, 0.3803, 0.9628, 0.3864, 0.9668, 0.3938, 0.9684, 0.386, 0.9684, 0.3864, 0.9668, 0.3935, 0.9668, 0.4006, 0.964, 0.3938, 0.9684, 0.3935, 0.9668, 0.3995, 0.9628, 0.3938, 0.9357, 0.4006, 0.9401, 0.3995, 0.9413, 0.3935, 0.9374, 0.4006, 0.9401, 0.4045, 0.9477, 0.4031, 0.9481, 0.3995, 0.9413, 0.4045, 0.9564, 0.4006, 0.964, 0.3995, 0.9628, 0.4031, 0.956, 0.386, 0.9357, 0.3938, 0.9357, 0.3935, 0.9374, 0.3864, 0.9374, 0.4045, 0.9477, 0.4045, 0.9564, 0.4031, 0.956, 0.4031, 0.9481, 0.3793, 0.9401, 0.386, 0.9357, 0.3864, 0.9374, 0.3803, 0.9413, 0.3754, 0.9477, 0.3793, 0.9401, 0.3803, 0.9413, 0.3768, 0.9481, 0.3754, 0.9564, 0.3754, 0.9477, 0.3768, 0.9481, 0.3768, 0.956, 0.6377, 0.7761, 0.6377, 0.7789, 0.6368, 0.7789, 0.6368, 0.7761, 0.5626, 0.7565, 0.5694, 0.7565, 0.5694, 0.7589, 0.5626, 0.7589, 0.6348, 0.782, 0.6348, 0.7789, 0.6357, 0.7789, 0.6357, 0.782, 0.4345, 0.9035, 0.4423, 0.9035, 0.4423, 0.9059, 0.4345, 0.9059, 0.6173, 0.7763, 0.6173, 0.7736, 0.6181, 0.7736, 0.6181, 0.7763, 0.6348, 0.7847, 0.6348, 0.782, 0.6357, 0.782, 0.6357, 0.7847, 0.548, 0.7565, 0.5548, 0.7565, 0.5548, 0.7589, 0.548, 0.7589, 0.6173, 0.7795, 0.6173, 0.7763, 0.6181, 0.7763, 0.6181, 0.7795, 0.5868, 0.7565, 0.5936, 0.7565, 0.5936, 0.7589, 0.5868, 0.7589, 0.4423, 0.7923, 0.4501, 0.7923, 0.4501, 0.7948, 0.4423, 0.7948, 0.6377, 0.782, 0.6377, 0.7847, 0.6368, 0.7847, 0.6368, 0.782, 0.6173, 0.7822, 0.6173, 0.7795, 0.6181, 0.7795, 0.6181, 0.7822, 0.5403, 0.8692, 0.5403, 0.8854, 0.5371, 0.8854, 0.5371, 0.8692, 0.5552, 0.9036, 0.5552, 0.9198, 0.552, 0.9198, 0.552, 0.9036, 0.552, 0.9036, 0.552, 0.9198, 0.5482, 0.9198, 0.5482, 0.9036, 0.5482, 0.9036, 0.5482, 0.9198, 0.545, 0.9198, 0.545, 0.9036, 0.5706, 0.8503, 0.5706, 0.8665, 0.5673, 0.8665, 0.5673, 0.8503, 0.5673, 0.8503, 0.5673, 0.8665, 0.5636, 0.8665, 0.5636, 0.8503, 0.5636, 0.8503, 0.5636, 0.8665, 0.5603, 0.8665, 0.5603, 0.8503, 0.572, 0.8464, 0.572, 0.8302, 0.5752, 0.8302, 0.5752, 0.8464, 0.5752, 0.8464, 0.5752, 0.8302, 0.579, 0.8302, 0.579, 0.8464, 0.579, 0.8464, 0.579, 0.8302, 0.5822, 0.8302, 0.5822, 0.8464, 0.6078, 0.8854, 0.6041, 0.8854, 0.6008, 0.8833, 0.5989, 0.8797, 0.5989, 0.8755, 0.6008, 0.8718, 0.6041, 0.8697, 0.6078, 0.8697, 0.6111, 0.8718, 0.613, 0.8755, 0.613, 0.8797, 0.6111, 0.8833, 0.5473, 0.8692, 0.5473, 0.8854, 0.5441, 0.8854, 0.5441, 0.8692, 0.5441, 0.8692, 0.5441, 0.8854, 0.5403, 0.8854, 0.5403, 0.8692, 0.5991, 0.8208, 0.5991, 0.8181, 0.6, 0.8181, 0.6, 0.8208, 0.1106, 0.5217, 0.1035, 0.5217, 0.106, 0.5114, 0.1081, 0.5114, 0.4569, 0.8004, 0.4501, 0.8004, 0.4501, 0.798, 0.4569, 0.798, 0.4985, 0.761, 0.4907, 0.761, 0.4907, 0.7585, 0.4985, 0.7585, 0.6389, 0.7847, 0.6389, 0.782, 0.6397, 0.782, 0.6397, 0.7847, 0.4423, 0.8004, 0.4355, 0.8004, 0.4355, 0.798, 0.4423, 0.798, 0.5082, 0.7529, 0.5149, 0.7529, 0.5149, 0.7553, 0.5082, 0.7553, 0.6389, 0.782, 0.6389, 0.7789, 0.6397, 0.7789, 0.6397, 0.782, 0.4665, 0.8721, 0.4587, 0.8721, 0.4587, 0.8697, 0.4665, 0.8697, 0.6389, 0.7789, 0.6389, 0.7761, 0.6397, 0.7761, 0.6397, 0.7789, 0.5228, 0.7529, 0.5295, 0.7529, 0.5295, 0.7553, 0.5228, 0.7553, 0.6012, 0.8239, 0.6012, 0.8208, 0.602, 0.8208, 0.602, 0.8239, 0.5053, 0.761, 0.4985, 0.761, 0.4985, 0.7585, 0.5053, 0.7585, 0.4793, 0.8057, 0.4793, 0.8053, 0.4797, 0.8053, 0.4797, 0.8057, 0.1202, 0.5031, 0.1202, 0.5109, 0.111, 0.5082, 0.111, 0.5058, 0.1035, 0.4923, 0.1106, 0.4923, 0.1081, 0.5026, 0.106, 0.5026, 0.1035, 0.5217, 0.09745, 0.5178, 0.1042, 0.5102, 0.106, 0.5114, 0.1202, 0.5109, 0.1167, 0.5178, 0.1099, 0.5102, 0.111, 0.5082, 0.1106, 0.4923, 0.1167, 0.4962, 0.1099, 0.5038, 0.1081, 0.5026, 0.09745, 0.5178, 0.09393, 0.5109, 0.1031, 0.5082, 0.1042, 0.5102, 0.09393, 0.5031, 0.09745, 0.4962, 0.1042, 0.5038, 0.1031, 0.5058, 0.1167, 0.5178, 0.1106, 0.5217, 0.1081, 0.5114, 0.1099, 0.5102, 0.1167, 0.4962, 0.1202, 0.5031, 0.111, 0.5058, 0.1099, 0.5038, 0.09393, 0.5109, 0.09393, 0.5031, 0.1031, 0.5058, 0.1031, 0.5082, 0.09745, 0.4962, 0.1035, 0.4923, 0.106, 0.5026, 0.1042, 0.5038, 0.3539, 0.8007, 0.3539, 0.7984, 0.3549, 0.7963, 0.3568, 0.7952, 0.3589, 0.7952, 0.3607, 0.7963, 0.3618, 0.7984, 0.3618, 0.8007, 0.3607, 0.8028, 0.3589, 0.804, 0.3568, 0.804, 0.3549, 0.8028, 0.4793, 0.8091, 0.4793, 0.8087, 0.4797, 0.8087, 0.4797, 0.8091, 0.4996, 0.7828, 0.4996, 0.7832, 0.4991, 0.7832, 0.4991, 0.7828, 0.4793, 0.8053, 0.4793, 0.8048, 0.4797, 0.8048, 0.4797, 0.8053, 0.4793, 0.8087, 0.4793, 0.8083, 0.4797, 0.8083, 0.4797, 0.8087, 0.4996, 0.7832, 0.4996, 0.7836, 0.4991, 0.7836, 0.4991, 0.7832, 0.4793, 0.8048, 0.4793, 0.8044, 0.4797, 0.8044, 0.4797, 0.8048, 0.4874, 0.8052, 0.4874, 0.8048, 0.4879, 0.8048, 0.4879, 0.8052, 0.4874, 0.8043, 0.4874, 0.8039, 0.4879, 0.8039, 0.4879, 0.8043, 0.4793, 0.8095, 0.4793, 0.8091, 0.4797, 0.8091, 0.4797, 0.8095, 0.4996, 0.7823, 0.4996, 0.7828, 0.4991, 0.7828, 0.4991, 0.7823, 0.4874, 0.8048, 0.4874, 0.8043, 0.4879, 0.8043, 0.4879, 0.8048, 0.4501, 0.9325, 0.4433, 0.9282, 0.4444, 0.927, 0.4505, 0.9309, 0.4579, 0.9325, 0.4501, 0.9325, 0.4505, 0.9309, 0.4575, 0.9309, 0.4647, 0.9282, 0.4579, 0.9325, 0.4575, 0.9309, 0.4636, 0.927, 0.4686, 0.9206, 0.4647, 0.9282, 0.4636, 0.927, 0.4671, 0.9202, 0.4501, 0.8999, 0.4579, 0.8999, 0.4575, 0.9015, 0.4505, 0.9015, 0.4579, 0.8999, 0.4647, 0.9043, 0.4636, 0.9055, 0.4575, 0.9015, 0.4686, 0.9118, 0.4686, 0.9206, 0.4671, 0.9202, 0.4671, 0.9123, 0.4433, 0.9043, 0.4501, 0.8999, 0.4505, 0.9015, 0.4444, 0.9055, 0.4647, 0.9043, 0.4686, 0.9118, 0.4671, 0.9123, 0.4636, 0.9055, 0.4394, 0.9118, 0.4433, 0.9043, 0.4444, 0.9055, 0.4409, 0.9123, 0.4394, 0.9206, 0.4394, 0.9118, 0.4409, 0.9123, 0.4409, 0.9202, 0.4433, 0.9282, 0.4394, 0.9206, 0.4409, 0.9202, 0.4444, 0.927, 0.6012, 0.8267, 0.6012, 0.8239, 0.602, 0.8239, 0.602, 0.8267, 0.4587, 0.8721, 0.4519, 0.8721, 0.4519, 0.8697, 0.4587, 0.8697, 0.5991, 0.8239, 0.5991, 0.8208, 0.6, 0.8208, 0.6, 0.8239, 0.5149, 0.7529, 0.5228, 0.7529, 0.5228, 0.7553, 0.5149, 0.7553, 0.6152, 0.7763, 0.6152, 0.7736, 0.6161, 0.7736, 0.6161, 0.7763, 0.5991, 0.8267, 0.5991, 0.8239, 0.6, 0.8239, 0.6, 0.8267, 0.4733, 0.8721, 0.4665, 0.8721, 0.4665, 0.8697, 0.4733, 0.8697, 0.6152, 0.7795, 0.6152, 0.7763, 0.6161, 0.7763, 0.6161, 0.7795, 0.4907, 0.761, 0.484, 0.761, 0.484, 0.7585, 0.4907, 0.7585, 0.4501, 0.8004, 0.4423, 0.8004, 0.4423, 0.798, 0.4501, 0.798, 0.6012, 0.8208, 0.6012, 0.8181, 0.602, 0.8181, 0.602, 0.8208, 0.6152, 0.7822, 0.6152, 0.7795, 0.6161, 0.7795, 0.6161, 0.7822])
me_cylinder_001.materials.append(mat_material_002)
me_cylinder_001.use_remesh_preserve_volume = False
me_cylinder_001.use_remesh_preserve_attributes = False
me_cylinder_001.use_mirror_vertex_groups = False
me_cylinder_001.update()
me_cube_001 = bpy.data.meshes.new('Cube.001')
me_cube_001.from_pydata([(-1.797, -1.271, -1.2), (-1.664, -1.271, 1.307), (-1.797, 1.26, -1.2), (-1.664, 1.26, 1.307), (1.86, -1.271, -1.289), (0.629, -1.271, 1.325), (1.86, 1.26, -1.289), (0.629, 1.26, 1.325), (2.598, -1.271, -1.293), (2.219, -1.271, 0.5199), (2.598, 1.26, -1.293), (2.219, 1.26, 0.5199), (4.56, -1.271, -1.057), (4.486, -1.271, 0.1435), (4.56, 1.26, -1.057), (4.486, 1.26, 0.1435), (5.0, 1.241, -0.4107), (4.834, -1.252, 0.03552), (5.006, -1.252, -0.4107), (4.834, 1.241, 0.03552), (-3.527, -1.271, -1.144), (-3.447, -1.271, 0.5692), (-3.527, 1.26, -1.144), (-3.447, 1.26, 0.5692), (-4.541, -1.271, -0.9168), (-4.613, -1.271, 0.4393), (-4.541, 1.26, -0.9168), (-4.613, 1.26, 0.4393), (-1.76, -1.271, 0.3335), (-1.76, 1.26, 0.3335), (1.844, 1.26, 0.2931), (1.844, -1.271, 0.2931), (2.786, 1.26, 0.1766), (2.789, -1.271, 0.1784), (4.554, 1.26, -0.3006), (4.554, -1.271, -0.3006), (5.064, 1.241, -0.5843), (5.078, -1.252, -0.5977), (-3.488, -1.271, 0.3273), (-3.488, 1.26, 0.3273), (-4.603, -1.271, 0.1628), (-4.603, 1.26, 0.1628), (-0.2082, 1.26, -1.245), (-0.5435, 1.26, 1.352), (-0.2082, -1.271, -1.245), (-0.5435, -1.271, 1.352), (-0.336, -1.271, 0.3345), (-0.336, 1.26, 0.3345), (0.606, -1.269, 1.275), (1.7, -1.271, 0.4276), (-0.4493, -1.269, 1.299), (-0.2626, -1.271, 0.4276), (0.606, -1.237, 1.275), (1.7, -1.24, 0.4276), (-0.4493, -1.237, 1.299), (-0.2626, -1.24, 0.4276), (-1.691, -1.271, 0.4276), (-1.605, -1.271, 1.259), (-0.5967, -1.271, 1.3), (-0.41, -1.271, 0.4276), (-1.691, -1.237, 0.4276), (-1.605, -1.237, 1.259), (-0.5967, -1.237, 1.3), (-0.41, -1.237, 0.4276), (-0.4493, 1.26, 1.299), (0.606, 1.26, 1.275), (1.7, 1.26, 0.4276), (-0.2626, 1.26, 0.4276), (-1.605, 1.26, 1.259), (-1.691, 1.26, 0.4276), (-0.5967, 1.26, 1.3), (-0.41, 1.26, 0.4276), (-0.4493, 1.226, 1.299), (0.606, 1.226, 1.275), (1.7, 1.226, 0.4276), (-0.2626, 1.226, 0.4276), (-1.605, 1.226, 1.259), (-1.691, 1.226, 0.4276), (-0.5967, 1.226, 1.3), (-0.41, 1.226, 0.4276), (0.7056, 1.134, 1.286), (0.7056, -1.145, 1.286), (2.085, 1.134, 0.461), (2.085, -1.145, 0.461), (0.6742, 1.134, 1.281), (0.6742, -1.145, 1.281), (2.053, 1.134, 0.4276), (2.053, -1.145, 0.4276), (-1.753, -1.145, 1.27), (-1.753, 1.134, 1.27), (-3.358, -1.145, 0.4276), (-3.358, 1.134, 0.4276), (-1.709, -1.145, 1.27), (-1.709, 1.134, 1.27), (-3.315, -1.145, 0.4276), (-3.315, 1.134, 0.4276), (-2.893, -1.271, 0.3294), (-1.659, 1.26, 1.307), (-2.899, 1.26, 0.3294), (-1.66, 1.26, 1.304), (-1.794, -1.271, 0.4276), (-1.708, -1.271, 1.242), (-2.814, -1.271, 0.4276), (-1.794, -1.237, 0.4276), (-1.708, -1.237, 1.242), (-2.814, -1.237, 0.4276), (-1.708, 1.26, 1.242), (-1.794, 1.26, 0.4276), (-2.82, 1.26, 0.4276), (-1.708, 1.226, 1.242), (-1.794, 1.226, 0.4276), (-2.82, 1.226, 0.4276), (5.005, -0.8578, -0.4107), (5.077, -0.8578, -0.5967), (5.065, 0.8477, -0.5853), (5.0, 0.8477, -0.4107), (5.082, 1.241, -0.4035), (5.084, 1.241, -0.5887), (5.088, -1.252, -0.4055), (5.092, -1.252, -0.6058), (5.09, -0.8578, -0.6004), (5.083, 0.8477, -0.4075), (5.087, -0.8578, -0.4092), (5.085, 0.8477, -0.5863), (2.592, 1.26, -1.054), (-4.553, 1.26, -0.71), (-3.517, 1.26, -0.7599), (-0.2346, 1.26, -0.9179), (-4.554, -1.271, -0.6989), (4.557, 1.26, -0.6729), (1.857, 1.26, -1.019), (-1.789, 1.26, -0.8431), (2.59, -1.271, -0.9643), (-0.2394, -1.271, -0.8592), (-1.788, -1.271, -0.8017), (-3.517, -1.271, -0.7374), (4.557, -1.271, -0.666), (1.856, -1.271, -0.937), (-4.672, 1.26, -0.9168), (-4.672, -1.271, -0.9168), (-4.684, 1.26, -0.71), (-4.684, -1.271, -0.6989), (5.079, 0.8477, -0.5899), (5.086, -0.8578, -0.6046), (5.078, 0.8477, -0.4036), (5.083, -0.8578, -0.4054), (-4.613, 0.9795, 0.4393), (-4.603, -0.9696, 0.1628), (-4.603, 0.9795, 0.1628), (-4.613, -0.9696, 0.4393), (-4.686, -1.271, 0.4393), (-4.686, -0.9696, 0.4393), (-4.686, 0.9795, 0.4393), (-4.686, 1.26, 0.4393), (-4.677, -1.271, 0.1628), (-4.677, -0.9696, 0.1628), (-4.677, 0.9795, 0.1628), (-4.677, 1.26, 0.1628), (-3.742, -1.271, 0.2896), (-3.495, 1.26, 0.08001), (-4.347, 1.26, 0.4822), (1.848, -1.271, -0.05226), (-3.742, 1.26, 0.2898), (-0.3093, 1.26, 0.004425), (-4.347, -1.271, 0.4822), (2.311, -1.279, 0.06553), (-3.496, -1.271, 0.07842), (-0.3102, -1.271, 0.01613), (1.848, 1.26, -0.04673), (2.383, 1.241, 0.07764), (-1.766, -1.271, 0.06222), (-1.767, 1.26, 0.03905), (2.033, -1.271, 0.4019), (2.011, 1.26, 0.3948)], [], [(2, 0, 20, 22), (43, 7, 65, 64), (31, 161, 165, 33, 172), (45, 1, 57, 58), (2, 42, 6, 4, 44, 0), (32, 173, 11, 15, 34), (4, 6, 10, 8), (9, 11, 82, 83), (15, 13, 17, 19), (9, 172, 33, 35, 13), (33, 165, 132, 136, 35), (8, 10, 14, 12), (36, 16, 116, 117), (34, 19, 16, 36), (14, 129, 36), (162, 41, 27, 160, 23, 39), (29, 171, 159, 39, 98), (1, 96, 102, 101), (3, 23, 91, 89), (22, 20, 24, 26), (39, 159, 162), (7, 43, 97, 3, 1, 45, 5), (20, 135, 128, 24), (21, 164, 25, 40, 158, 38), (0, 134, 135, 20), (98, 3, 106, 108), (13, 35, 17), (12, 37, 136), (10, 124, 129, 14), (6, 130, 124, 10), (44, 133, 134, 0), (42, 127, 130, 6), (2, 131, 127, 42), (4, 137, 133, 44), (31, 5, 48, 49), (29, 99, 68, 69), (50, 51, 55, 54), (46, 31, 49, 51), (5, 45, 50, 48), (45, 46, 51, 50), (53, 52, 54, 55), (48, 50, 54, 52), (51, 49, 53, 55), (49, 48, 52, 53), (56, 59, 63, 60), (28, 46, 59, 56), (1, 28, 56, 57), (46, 45, 58, 59), (63, 62, 61, 60), (57, 56, 60, 61), (59, 58, 62, 63), (58, 57, 61, 62), (66, 67, 75, 74), (47, 43, 64, 67), (7, 30, 66, 65), (30, 47, 67, 66), (69, 68, 76, 77), (43, 47, 71, 70), (47, 29, 69, 71), (3, 97, 99), (75, 72, 73, 74), (64, 65, 73, 72), (67, 64, 72, 75), (65, 66, 74, 73), (77, 76, 78, 79), (70, 71, 79, 78), (68, 70, 78, 76), (71, 69, 77, 79), (82, 80, 84, 86), (7, 5, 81, 80), (11, 7, 80, 82), (5, 9, 83, 81), (84, 85, 87, 86), (83, 82, 86, 87), (81, 83, 87, 85), (80, 81, 85, 84), (89, 91, 95, 93), (23, 21, 90, 91), (21, 1, 88, 90), (1, 3, 89, 88), (92, 93, 95, 94), (88, 89, 93, 92), (90, 88, 92, 94), (91, 90, 94, 95), (96, 1, 21, 38), (98, 39, 23, 3), (99, 29, 3), (99, 97, 43, 70, 68), (101, 102, 105, 104), (96, 28, 100, 102), (28, 1, 101, 100), (103, 104, 105), (102, 100, 103, 105), (100, 101, 104, 103), (108, 106, 109, 111), (29, 98, 108, 107), (3, 29, 107, 106), (109, 110, 111), (107, 108, 111, 110), (106, 107, 110, 109), (12, 14, 36, 114, 113, 37), (18, 112, 115, 16, 19, 17), (112, 113, 143, 145), (37, 113, 120, 119), (128, 125, 140, 141), (117, 116, 121, 123), (120, 122, 118, 119), (115, 114, 123, 121), (112, 18, 118, 122), (113, 112, 122, 120), (18, 37, 119, 118), (114, 36, 117, 123), (16, 115, 121, 116), (127, 131, 171, 163), (126, 131, 2, 22), (129, 124, 169, 32, 34), (130, 127, 163, 168), (146, 148, 147, 149), (36, 129, 34), (125, 126, 22, 26), (124, 130, 168, 169), (135, 134, 170, 166), (134, 133, 167, 170), (133, 137, 161, 167), (128, 135, 166, 158, 40), (136, 132, 8, 12), (132, 137, 4, 8), (136, 37, 35), (138, 139, 141, 140), (26, 24, 139, 138), (24, 128, 141, 139), (125, 26, 138, 140), (142, 144, 145, 143), (113, 114, 142, 143), (115, 112, 145, 144), (114, 115, 144, 142), (147, 40, 154, 155), (25, 149, 151, 150), (128, 40, 147, 148, 41, 125), (150, 151, 155, 154), (156, 152, 153, 157), (149, 147, 155, 151), (27, 41, 157, 153), (40, 25, 150, 154), (146, 27, 153, 152), (41, 148, 156, 157), (148, 146, 152, 156), (160, 164, 21, 23), (168, 163, 47, 30), (170, 167, 46, 28), (165, 161, 137, 132), (163, 171, 29, 47), (166, 170, 28, 96, 38), (159, 171, 131, 126), (162, 159, 126, 125, 41), (167, 161, 31, 46), (169, 168, 30, 173, 32), (158, 166, 38), (5, 31, 172, 9), (11, 173, 30, 7), (13, 15, 11, 9), (19, 34, 15), (17, 35, 37, 18), (27, 146, 25, 164, 160)])
_uv = me_cube_001.uv_layers.new(name='UVMap')
_uv.uv.foreach_set('vector', [0.8184, 0.3978, 0.7874, 0.3978, 0.7874, 0.3772, 0.8184, 0.3772, 0.1338, 0.8482, 0.1338, 0.8681, 0.1329, 0.8678, 0.1329, 0.8498, 0.1547, 0.4457, 0.1518, 0.4457, 0.1518, 0.4399, 0.1542, 0.4402, 0.1544, 0.4428, 0.08521, 0.876, 0.08397, 0.895, 0.08316, 0.894, 0.08428, 0.8768, 0.8184, 0.3978, 0.8184, 0.4168, 0.8184, 0.4414, 0.7874, 0.4414, 0.7874, 0.4168, 0.7874, 0.3978, 0.1709, 0.6359, 0.1709, 0.6365, 0.1704, 0.6366, 0.1756, 0.5438, 0.1771, 0.5434, 0.7874, 0.4414, 0.8184, 0.4414, 0.8184, 0.4502, 0.7874, 0.4502, 0.2289, 0.8945, 0.1845, 0.8945, 0.1867, 0.8932, 0.2267, 0.8932, 0.2748, 0.6264, 0.2837, 0.6264, 0.2836, 0.6276, 0.2749, 0.6276, 0.09772, 0.6082, 0.09821, 0.6083, 0.1158, 0.5323, 0.1174, 0.5391, 0.1159, 0.5388, 0.06652, 0.8227, 0.06145, 0.8225, 0.04586, 0.8218, 0.05189, 0.7884, 0.0583, 0.7886, 0.7874, 0.4502, 0.8184, 0.4502, 0.8184, 0.4734, 0.7874, 0.4734, 0.8521, 0.9443, 0.8551, 0.9432, 0.8553, 0.9446, 0.852, 0.9447, 0.09391, 0.7383, 0.09511, 0.7392, 0.09356, 0.7398, 0.09296, 0.74, 0.1561, 0.2484, 0.1628, 0.2482, 0.1646, 0.2568, 0.01947, 0.5902, 0.01831, 0.5836, 0.02048, 0.5835, 0.02977, 0.5315, 0.04862, 0.4261, 0.04772, 0.426, 0.1771, 0.4424, 0.1747, 0.4424, 0.1747, 0.4286, 0.1768, 0.4286, 0.1769, 0.4333, 0.08397, 0.895, 0.06633, 0.9155, 0.06694, 0.9142, 0.08281, 0.8957, 0.1845, 0.8292, 0.1845, 0.7991, 0.1867, 0.8006, 0.1867, 0.8277, 0.8184, 0.3772, 0.7874, 0.3772, 0.7874, 0.3651, 0.8184, 0.3651, 0.1768, 0.4286, 0.1747, 0.4286, 0.1764, 0.4266, 0.1845, 0.8682, 0.1845, 0.8483, 0.1845, 0.8293, 0.1845, 0.8292, 0.2289, 0.8292, 0.2289, 0.8483, 0.2289, 0.8682, 0.1027, 0.2382, 0.1099, 0.2382, 0.1101, 0.2559, 0.1063, 0.2556, 0.05218, 0.6101, 0.07266, 0.5042, 0.08276, 0.452, 0.08443, 0.4521, 0.05293, 0.6096, 0.05287, 0.61, 0.1025, 0.2088, 0.1094, 0.2088, 0.1099, 0.2382, 0.1027, 0.2382, 0.1149, 0.8085, 0.1325, 0.8292, 0.1314, 0.8284, 0.1155, 0.8099, 0.2511, 0.5976, 0.2496, 0.5973, 0.2508, 0.5964, 0.1075, 0.1007, 0.1158, 0.09208, 0.1144, 0.1009, 0.1512, 0.2152, 0.1554, 0.215, 0.1628, 0.2482, 0.1561, 0.2484, 0.1509, 0.2026, 0.1557, 0.2025, 0.1554, 0.215, 0.1512, 0.2152, 0.1023, 0.1817, 0.1091, 0.1824, 0.1094, 0.2088, 0.1025, 0.2088, 0.1509, 0.1674, 0.1566, 0.1668, 0.1557, 0.2025, 0.1509, 0.2026, 0.151, 0.1404, 0.1573, 0.1404, 0.1566, 0.1668, 0.1509, 0.1674, 0.1024, 0.1465, 0.1085, 0.1467, 0.1091, 0.1824, 0.1023, 0.1817, 0.06761, 0.8349, 0.08521, 0.856, 0.08433, 0.8564, 0.06849, 0.8374, 0.1154, 0.8279, 0.1325, 0.8292, 0.1317, 0.8302, 0.1163, 0.8291, 0.06235, 0.9637, 0.06235, 0.9479, 0.0629, 0.9479, 0.0629, 0.9637, 0.06746, 0.872, 0.06761, 0.8349, 0.06849, 0.8374, 0.06835, 0.8708, 0.08521, 0.856, 0.08521, 0.876, 0.08433, 0.8743, 0.08433, 0.8564, 0.08521, 0.876, 0.06746, 0.872, 0.06835, 0.8708, 0.08433, 0.8743, 0.9342, 0.6051, 0.9182, 0.5862, 0.9182, 0.5682, 0.9342, 0.5717, 0.2366, 0.844, 0.2366, 0.862, 0.236, 0.862, 0.236, 0.844, 0.2401, 0.9031, 0.2401, 0.9365, 0.2395, 0.9365, 0.2395, 0.9031, 0.2366, 0.8248, 0.2366, 0.844, 0.236, 0.844, 0.236, 0.8248, 0.1206, 0.9695, 0.1206, 0.9477, 0.1213, 0.9477, 0.1213, 0.9695, 0.06686, 0.8962, 0.06746, 0.872, 0.0683, 0.8733, 0.06776, 0.8951, 0.08397, 0.895, 0.06686, 0.8962, 0.06776, 0.8951, 0.08316, 0.894, 0.06746, 0.872, 0.08521, 0.876, 0.08428, 0.8768, 0.0683, 0.8733, 0.8597, 0.5928, 0.8437, 0.5896, 0.8444, 0.5724, 0.8597, 0.571, 0.07733, 0.9625, 0.07733, 0.9479, 0.07793, 0.9479, 0.07793, 0.9625, 0.05859, 0.9636, 0.05859, 0.9479, 0.05919, 0.9479, 0.05919, 0.9636, 0.04733, 0.965, 0.04733, 0.9479, 0.04793, 0.9479, 0.04793, 0.965, 0.2401, 0.8667, 0.2401, 0.9, 0.2395, 0.9, 0.2395, 0.8667, 0.116, 0.8521, 0.1338, 0.8482, 0.1329, 0.8498, 0.1169, 0.8534, 0.1338, 0.8681, 0.1162, 0.8892, 0.1171, 0.8867, 0.1329, 0.8678, 0.1162, 0.8892, 0.116, 0.8521, 0.1169, 0.8534, 0.1171, 0.8867, 0.07418, 0.9479, 0.07418, 0.9625, 0.07358, 0.9625, 0.07358, 0.9479, 0.1338, 0.8482, 0.116, 0.8521, 0.1169, 0.8508, 0.1328, 0.8473, 0.116, 0.8521, 0.1154, 0.8279, 0.1163, 0.8291, 0.1169, 0.8508, 0.1325, 0.8292, 0.1325, 0.8292, 0.1325, 0.8292, 0.915, 0.6016, 0.899, 0.6051, 0.8991, 0.5871, 0.915, 0.5682, 0.2358, 0.9038, 0.2358, 0.8858, 0.2364, 0.8858, 0.2364, 0.9038, 0.05167, 0.9479, 0.05167, 0.9637, 0.05108, 0.9637, 0.05108, 0.9479, 0.2358, 0.8858, 0.2358, 0.8667, 0.2364, 0.8667, 0.2364, 0.8858, 0.8405, 0.5928, 0.8251, 0.5913, 0.8244, 0.5741, 0.8405, 0.571, 0.05543, 0.9479, 0.05543, 0.9636, 0.05483, 0.9636, 0.05483, 0.9479, 0.04417, 0.9479, 0.04417, 0.965, 0.04357, 0.965, 0.04357, 0.9479, 0.1169, 0.9695, 0.1169, 0.9477, 0.1175, 0.9477, 0.1175, 0.9695, 0.1789, 0.9727, 0.1789, 0.9464, 0.1792, 0.946, 0.1792, 0.9722, 0.1845, 0.8682, 0.2289, 0.8682, 0.2267, 0.8695, 0.1867, 0.8695, 0.1845, 0.8945, 0.1845, 0.8682, 0.1867, 0.8695, 0.1867, 0.8932, 0.2289, 0.8682, 0.2289, 0.8945, 0.2267, 0.8932, 0.2267, 0.8695, 0.8742, 0.494, 0.9142, 0.494, 0.9142, 0.5177, 0.8742, 0.5177, 0.2267, 0.8932, 0.1867, 0.8932, 0.1867, 0.8927, 0.2267, 0.8927, 0.1757, 0.9464, 0.1757, 0.9727, 0.1754, 0.9722, 0.1754, 0.946, 0.2321, 0.9054, 0.2321, 0.8667, 0.2326, 0.8667, 0.2326, 0.9054, 0.2321, 0.938, 0.2321, 0.9085, 0.2324, 0.9092, 0.2324, 0.9387, 0.1845, 0.7991, 0.2289, 0.7991, 0.2267, 0.8006, 0.1867, 0.8006, 0.2289, 0.7991, 0.2289, 0.8292, 0.2267, 0.8277, 0.2267, 0.8006, 0.2289, 0.8292, 0.1845, 0.8292, 0.1867, 0.8277, 0.2267, 0.8277, 0.9142, 0.4535, 0.8742, 0.4535, 0.8742, 0.4264, 0.9142, 0.4264, 0.2329, 0.8248, 0.2329, 0.8636, 0.2321, 0.8636, 0.2321, 0.8248, 0.2358, 0.9085, 0.2358, 0.938, 0.2355, 0.9387, 0.2355, 0.9092, 0.1867, 0.8006, 0.2267, 0.8006, 0.2267, 0.8014, 0.1867, 0.8014, 0.06633, 0.9155, 0.08397, 0.895, 0.07031, 0.925, 0.06605, 0.9256, 0.1149, 0.8085, 0.1146, 0.7985, 0.1189, 0.7991, 0.1325, 0.8292, 0.1325, 0.8292, 0.1154, 0.8279, 0.1325, 0.8292, 0.1325, 0.8292, 0.1325, 0.8292, 0.1338, 0.8482, 0.1328, 0.8473, 0.1317, 0.8302, 0.1288, 0.9477, 0.1288, 0.966, 0.1282, 0.966, 0.1282, 0.9477, 0.06633, 0.9155, 0.06686, 0.8962, 0.06741, 0.8968, 0.06694, 0.9142, 0.06686, 0.8962, 0.08397, 0.895, 0.08281, 0.8957, 0.06741, 0.8968, 0.7901, 0.5831, 0.8012, 0.5727, 0.8012, 0.5968, 0.03981, 0.9652, 0.03981, 0.9479, 0.04041, 0.9479, 0.04041, 0.9652, 0.06982, 0.9627, 0.06982, 0.9479, 0.07042, 0.9479, 0.07042, 0.9627, 0.1244, 0.9661, 0.1244, 0.9477, 0.125, 0.9477, 0.125, 0.9661, 0.1154, 0.8279, 0.1149, 0.8085, 0.1155, 0.8099, 0.116, 0.8273, 0.1325, 0.8292, 0.1154, 0.8279, 0.116, 0.8273, 0.1314, 0.8284, 0.787, 0.5968, 0.7759, 0.5864, 0.787, 0.5727, 0.1319, 0.9652, 0.1319, 0.9477, 0.1325, 0.9477, 0.1325, 0.9652, 0.06666, 0.9479, 0.06666, 0.9627, 0.06606, 0.9627, 0.06606, 0.9479, 0.2499, 0.1984, 0.2809, 0.1984, 0.2807, 0.2042, 0.2759, 0.2042, 0.2549, 0.2044, 0.2501, 0.2044, 0.2355, 0.8218, 0.2355, 0.8151, 0.2355, 0.786, 0.2355, 0.7793, 0.2436, 0.7793, 0.2436, 0.8218, 0.8048, 0.9666, 0.806, 0.9698, 0.806, 0.9698, 0.8048, 0.9666, 0.8873, 0.9427, 0.8942, 0.9426, 0.8942, 0.9429, 0.8873, 0.9429, 0.4939, 0.5309, 0.494, 0.5257, 0.494, 0.5257, 0.4939, 0.5309, 0.8968, 0.9018, 0.8936, 0.9018, 0.8937, 0.8951, 0.8968, 0.8951, 0.8937, 0.8854, 0.897, 0.8854, 0.8971, 0.8921, 0.8936, 0.8921, 0.8114, 0.9698, 0.8125, 0.9668, 0.8128, 0.9668, 0.8129, 0.9698, 0.8175, 0.9657, 0.8175, 0.9724, 0.8161, 0.9725, 0.8161, 0.9657, 0.806, 0.9698, 0.8048, 0.9666, 0.8063, 0.9666, 0.8063, 0.9699, 0.8065, 0.7809, 0.8033, 0.7796, 0.8032, 0.7793, 0.8067, 0.7795, 0.9241, 0.9424, 0.931, 0.9424, 0.931, 0.9428, 0.9241, 0.9428, 0.825, 0.9656, 0.825, 0.9722, 0.8236, 0.9722, 0.8236, 0.9656, 0.09409, 0.8543, 0.09478, 0.8279, 0.1103, 0.8279, 0.1102, 0.8527, 0.158, 0.1109, 0.1573, 0.1404, 0.151, 0.1404, 0.1513, 0.1109, 0.1003, 0.9357, 0.09285, 0.9025, 0.1102, 0.9017, 0.1151, 0.9014, 0.1069, 0.9355, 0.09318, 0.89, 0.09409, 0.8543, 0.1102, 0.8527, 0.1102, 0.8894, 0.2488, 0.7145, 0.2488, 0.714, 0.1333, 0.7404, 0.1333, 0.7404, 0.1021, 0.9443, 0.1003, 0.9357, 0.1069, 0.9355, 0.1585, 0.09331, 0.158, 0.1109, 0.1513, 0.1109, 0.1549, 0.09359, 0.09285, 0.9025, 0.09318, 0.89, 0.1102, 0.8894, 0.1102, 0.9017, 0.04737, 0.9257, 0.04694, 0.8963, 0.0621, 0.8962, 0.06201, 0.9257, 0.04694, 0.8963, 0.04656, 0.8699, 0.06188, 0.8715, 0.0621, 0.8962, 0.04656, 0.8699, 0.04604, 0.8342, 0.06156, 0.8347, 0.06188, 0.8715, 0.04762, 0.9434, 0.04737, 0.9257, 0.06201, 0.9257, 0.06566, 0.9279, 0.06272, 0.9445, 0.1144, 0.1009, 0.1084, 0.1343, 0.1026, 0.134, 0.1075, 0.1007, 0.1084, 0.1343, 0.1085, 0.1467, 0.1024, 0.1465, 0.1026, 0.134, 0.05189, 0.7884, 0.0533, 0.7796, 0.0583, 0.7886, 0.5019, 0.4432, 0.5019, 0.4484, 0.5014, 0.4484, 0.5015, 0.4432, 0.5676, 0.4563, 0.5639, 0.4563, 0.5639, 0.4563, 0.5676, 0.4563, 0.4821, 0.4432, 0.4826, 0.4432, 0.4826, 0.4432, 0.4821, 0.4432, 0.4884, 0.4237, 0.488, 0.4237, 0.488, 0.4237, 0.4884, 0.4237, 0.4973, 0.5068, 0.4976, 0.5068, 0.4976, 0.5103, 0.4972, 0.5103, 0.2549, 0.2044, 0.2759, 0.2042, 0.2759, 0.2042, 0.2549, 0.2044, 0.4976, 0.5068, 0.4976, 0.5103, 0.4976, 0.5103, 0.4976, 0.5068, 0.8125, 0.9668, 0.8114, 0.9698, 0.8114, 0.9698, 0.8125, 0.9668, 0.8071, 0.2266, 0.8078, 0.2374, 0.8078, 0.2374, 0.8071, 0.2266, 0.7728, 0.1231, 0.7728, 0.1231, 0.7728, 0.1231, 0.7728, 0.1231, 0.3135, 0.8591, 0.2747, 0.8964, 0.269, 0.8114, 0.2861, 0.8982, 0.279, 0.8815, 0.3135, 0.8587, 0.875, 0.1557, 0.8735, 0.1349, 0.8735, 0.1349, 0.8749, 0.1557, 0.8777, 0.1561, 0.8776, 0.1561, 0.8776, 0.1557, 0.8777, 0.1557, 0.7898, 0.2175, 0.7898, 0.2175, 0.7898, 0.2175, 0.7898, 0.2175, 0.7876, 0.2225, 0.7869, 0.2225, 0.7869, 0.2225, 0.7876, 0.2225, 0.7808, 0.2436, 0.7814, 0.2436, 0.7814, 0.2436, 0.7808, 0.2436, 0.7991, 0.2225, 0.7963, 0.2225, 0.7963, 0.2225, 0.7991, 0.2225, 0.8084, 0.2355, 0.8092, 0.2377, 0.8092, 0.2377, 0.8084, 0.2355, 0.8045, 0.2142, 0.8045, 0.2142, 0.8045, 0.2142, 0.8045, 0.2142, 0.01642, 0.7896, 0.03064, 0.7896, 0.03105, 0.6985, 0.02295, 0.6985, 0.1747, 0.4714, 0.1747, 0.4541, 0.1774, 0.4538, 0.1775, 0.4713, 0.1521, 0.4746, 0.152, 0.4629, 0.1546, 0.4632, 0.1543, 0.4746, 0.06145, 0.8225, 0.06156, 0.8347, 0.04604, 0.8342, 0.04586, 0.8218, 0.1747, 0.4541, 0.1747, 0.4424, 0.1771, 0.4424, 0.1774, 0.4538, 0.152, 0.4884, 0.1521, 0.4746, 0.1543, 0.4746, 0.154, 0.4836, 0.1539, 0.4884, 0.1103, 0.7985, 0.1103, 0.8279, 0.09478, 0.8279, 0.09554, 0.7984, 0.1139, 0.7942, 0.1103, 0.7985, 0.09554, 0.7984, 0.09599, 0.7808, 0.1113, 0.7796, 0.152, 0.4629, 0.1518, 0.4457, 0.1547, 0.4457, 0.1546, 0.4632, 0.1747, 0.4771, 0.1747, 0.4714, 0.1775, 0.4713, 0.1772, 0.4742, 0.177, 0.477, 0.1537, 0.4894, 0.152, 0.4884, 0.1539, 0.4884, 0.08521, 0.856, 0.06761, 0.8349, 0.06706, 0.8287, 0.07231, 0.8296, 0.1209, 0.8945, 0.1156, 0.8955, 0.1162, 0.8892, 0.1338, 0.8681, 0.2726, 0.7941, 0.2672, 0.7941, 0.2703, 0.7389, 0.2728, 0.7389, 0.2605, 0.6276, 0.2593, 0.6267, 0.2608, 0.6264, 0.0854, 0.708, 0.0842, 0.7089, 0.0832, 0.7071, 0.08385, 0.7074, 0.215, 0.5704, 0.2236, 0.5704, 0.2322, 0.5704, 0.2324, 0.5255, 0.2182, 0.5255])
_ca = me_cube_001.color_attributes.new('Col', 'BYTE_COLOR', 'CORNER')
_ca.data.foreach_set('color', [1.0, 1.0, 1.0, 1.0, 1.0, 1.0, 1.0, 1.0, 1.0, 1.0, 1.0, 1.0, 1.0, 1.0, 1.0, 1.0, 1.0, 1.0, 1.0, 1.0, 1.0, 1.0, 1.0, 1.0, 1.0, 1.0, 1.0, 1.0, 1.0, 1.0, 1.0, 1.0, 1.0, 1.0, 1.0, 1.0, 1.0, 1.0, 1.0, 1.0, 1.0, 1.0, 1.0, 1.0, 1.0, 1.0, 1.0, 1.0, 1.0, 1.0, 1.0, 1.0, 1.0, 1.0, 1.0, 1.0, 1.0, 1.0, 1.0, 1.0, 1.0, 1.0, 1.0, 1.0, 1.0, 1.0, 1.0, 1.0, 1.0, 1.0, 1.0, 1.0, 1.0, 1.0, 1.0, 1.0, 1.0, 1.0, 1.0, 1.0, 1.0, 1.0, 1.0, 1.0, 1.0, 1.0, 1.0, 1.0, 1.0, 1.0, 1.0, 1.0, 1.0, 1.0, 1.0, 1.0, 1.0, 1.0, 1.0, 1.0, 1.0, 1.0, 1.0, 1.0, 1.0, 1.0, 1.0, 1.0, 1.0, 1.0, 1.0, 1.0, 1.0, 1.0, 1.0, 1.0, 1.0, 1.0, 1.0, 1.0, 1.0, 1.0, 1.0, 1.0, 1.0, 1.0, 1.0, 1.0, 1.0, 1.0, 1.0, 1.0, 1.0, 1.0, 1.0, 1.0, 1.0, 1.0, 1.0, 1.0, 1.0, 1.0, 1.0, 1.0, 1.0, 1.0, 1.0, 1.0, 1.0, 1.0, 1.0, 1.0, 1.0, 1.0, 1.0, 1.0, 1.0, 1.0, 1.0, 1.0, 1.0, 1.0, 1.0, 1.0, 1.0, 1.0, 1.0, 1.0, 1.0, 1.0, 1.0, 1.0, 1.0, 1.0, 1.0, 1.0, 1.0, 1.0, 1.0, 1.0, 1.0, 1.0, 1.0, 1.0, 1.0, 1.0, 1.0, 1.0, 1.0, 1.0, 1.0, 1.0, 1.0, 1.0, 1.0, 1.0, 1.0, 1.0, 1.0, 1.0, 1.0, 1.0, 1.0, 1.0, 1.0, 1.0, 1.0, 1.0, 1.0, 1.0, 1.0, 1.0, 1.0, 1.0, 1.0, 1.0, 1.0, 1.0, 1.0, 1.0, 1.0, 1.0, 1.0, 1.0, 1.0, 1.0, 1.0, 1.0, 1.0, 1.0, 1.0, 1.0, 1.0, 1.0, 1.0, 1.0, 1.0, 1.0, 1.0, 1.0, 1.0, 1.0, 1.0, 1.0, 1.0, 1.0, 1.0, 1.0, 1.0, 1.0, 1.0, 1.0, 1.0, 1.0, 1.0, 1.0, 1.0, 1.0, 1.0, 1.0, 1.0, 1.0, 1.0, 1.0, 1.0, 1.0, 1.0, 1.0, 1.0, 1.0, 1.0, 1.0, 1.0, 1.0, 1.0, 1.0, 1.0, 1.0, 1.0, 1.0, 1.0, 1.0, 1.0, 1.0, 1.0, 1.0, 1.0, 1.0, 1.0, 1.0, 1.0, 1.0, 1.0, 1.0, 1.0, 1.0, 1.0, 1.0, 1.0, 1.0, 1.0, 1.0, 1.0, 1.0, 1.0, 1.0, 1.0, 1.0, 1.0, 1.0, 1.0, 1.0, 1.0, 1.0, 1.0, 1.0, 1.0, 1.0, 1.0, 1.0, 1.0, 1.0, 1.0, 1.0, 1.0, 1.0, 1.0, 1.0, 1.0, 1.0, 1.0, 1.0, 1.0, 1.0, 1.0, 1.0, 1.0, 1.0, 1.0, 1.0, 1.0, 1.0, 1.0, 1.0, 1.0, 1.0, 1.0, 1.0, 1.0, 1.0, 1.0, 1.0, 1.0, 1.0, 1.0, 1.0, 1.0, 1.0, 1.0, 1.0, 1.0, 1.0, 1.0, 1.0, 1.0, 1.0, 1.0, 1.0, 1.0, 1.0, 1.0, 1.0, 1.0, 1.0, 1.0, 1.0, 1.0, 1.0, 1.0, 1.0, 1.0, 1.0, 1.0, 1.0, 1.0, 1.0, 1.0, 1.0, 1.0, 1.0, 1.0, 1.0, 1.0, 1.0, 1.0, 1.0, 1.0, 1.0, 1.0, 1.0, 1.0, 1.0, 1.0, 1.0, 1.0, 1.0, 1.0, 1.0, 1.0, 1.0, 1.0, 1.0, 1.0, 1.0, 1.0, 1.0, 1.0, 1.0, 1.0, 1.0, 1.0, 1.0, 1.0, 1.0, 1.0, 1.0, 1.0, 1.0, 1.0, 1.0, 1.0, 1.0, 1.0, 1.0, 1.0, 1.0, 1.0, 1.0, 1.0, 1.0, 1.0, 1.0, 1.0, 1.0, 1.0, 1.0, 1.0, 1.0, 1.0, 1.0, 1.0, 1.0, 1.0, 1.0, 1.0, 1.0, 1.0, 1.0, 1.0, 1.0, 1.0, 1.0, 1.0, 1.0, 1.0, 1.0, 1.0, 1.0, 1.0, 1.0, 1.0, 1.0, 1.0, 1.0, 1.0, 1.0, 1.0, 1.0, 1.0, 1.0, 1.0, 1.0, 1.0, 1.0, 1.0, 1.0, 1.0, 1.0, 1.0, 1.0, 1.0, 1.0, 1.0, 1.0, 1.0, 1.0, 1.0, 1.0, 1.0, 1.0, 1.0, 1.0, 1.0, 1.0, 1.0, 1.0, 1.0, 1.0, 1.0, 1.0, 1.0, 1.0, 1.0, 1.0, 1.0, 1.0, 1.0, 1.0, 1.0, 1.0, 1.0, 1.0, 1.0, 1.0, 1.0, 1.0, 1.0, 1.0, 1.0, 1.0, 1.0, 1.0, 1.0, 1.0, 1.0, 1.0, 1.0, 1.0, 1.0, 1.0, 1.0, 1.0, 1.0, 1.0, 1.0, 1.0, 1.0, 1.0, 1.0, 1.0, 1.0, 1.0, 1.0, 1.0, 1.0, 1.0, 1.0, 1.0, 1.0, 1.0, 1.0, 1.0, 1.0, 1.0, 1.0, 1.0, 1.0, 1.0, 1.0, 1.0, 1.0, 1.0, 1.0, 1.0, 1.0, 1.0, 1.0, 1.0, 1.0, 1.0, 1.0, 1.0, 1.0, 1.0, 1.0, 1.0, 1.0, 1.0, 1.0, 1.0, 1.0, 1.0, 1.0, 1.0, 1.0, 1.0, 1.0, 1.0, 1.0, 1.0, 1.0, 1.0, 1.0, 1.0, 1.0, 1.0, 1.0, 1.0, 1.0, 1.0, 1.0, 1.0, 1.0, 1.0, 1.0, 1.0, 1.0, 1.0, 1.0, 1.0, 1.0, 1.0, 1.0, 1.0, 1.0, 1.0, 1.0, 1.0, 1.0, 1.0, 1.0, 1.0, 1.0, 1.0, 1.0, 1.0, 1.0, 1.0, 1.0, 1.0, 1.0, 1.0, 1.0, 1.0, 1.0, 1.0, 1.0, 1.0, 1.0, 1.0, 1.0, 1.0, 1.0, 1.0, 1.0, 1.0, 1.0, 1.0, 1.0, 1.0, 1.0, 1.0, 1.0, 1.0, 1.0, 1.0, 1.0, 1.0, 1.0, 1.0, 1.0, 1.0, 1.0, 1.0, 1.0, 1.0, 1.0, 1.0, 1.0, 1.0, 1.0, 1.0, 1.0, 1.0, 1.0, 1.0, 1.0, 1.0, 1.0, 1.0, 1.0, 1.0, 1.0, 1.0, 1.0, 1.0, 1.0, 1.0, 1.0, 1.0, 1.0, 1.0, 1.0, 1.0, 1.0, 1.0, 1.0, 1.0, 1.0, 1.0, 1.0, 1.0, 1.0, 1.0, 1.0, 1.0, 1.0, 1.0, 1.0, 1.0, 1.0, 1.0, 1.0, 1.0, 1.0, 1.0, 1.0, 1.0, 1.0, 1.0, 1.0, 1.0, 1.0, 1.0, 1.0, 1.0, 1.0, 1.0, 1.0, 1.0, 1.0, 1.0, 1.0, 1.0, 1.0, 1.0, 1.0, 1.0, 1.0, 1.0, 1.0, 1.0, 1.0, 1.0, 1.0, 1.0, 1.0, 1.0, 1.0, 1.0, 1.0, 1.0, 1.0, 1.0, 1.0, 1.0, 1.0, 1.0, 1.0, 1.0, 1.0, 1.0, 1.0, 1.0, 1.0, 1.0, 1.0, 1.0, 1.0, 1.0, 1.0, 1.0, 1.0, 1.0, 1.0, 1.0, 1.0, 1.0, 1.0, 1.0, 1.0, 1.0, 1.0, 1.0, 1.0, 1.0, 1.0, 1.0, 1.0, 1.0, 1.0, 1.0, 1.0, 1.0, 1.0, 1.0, 1.0, 1.0, 1.0, 1.0, 1.0, 1.0, 1.0, 1.0, 1.0, 1.0, 1.0, 1.0, 1.0, 1.0, 1.0, 1.0, 1.0, 1.0, 1.0, 1.0, 1.0, 1.0, 1.0, 1.0, 1.0, 1.0, 1.0, 1.0, 1.0, 1.0, 1.0, 1.0, 1.0, 1.0, 1.0, 1.0, 1.0, 1.0, 1.0, 1.0, 1.0, 1.0, 1.0, 1.0, 1.0, 1.0, 1.0, 1.0, 1.0, 1.0, 1.0, 1.0, 1.0, 1.0, 1.0, 1.0, 1.0, 1.0, 1.0, 1.0, 1.0, 1.0, 1.0, 1.0, 1.0, 1.0, 1.0, 1.0, 1.0, 1.0, 1.0, 1.0, 1.0, 1.0, 1.0, 1.0, 1.0, 1.0, 1.0, 1.0, 1.0, 1.0, 1.0, 1.0, 1.0, 1.0, 1.0, 1.0, 1.0, 1.0, 1.0, 1.0, 1.0, 1.0, 1.0, 1.0, 1.0, 1.0, 1.0, 1.0, 1.0, 1.0, 1.0, 1.0, 1.0, 1.0, 1.0, 1.0, 1.0, 1.0, 1.0, 1.0, 1.0, 1.0, 1.0, 1.0, 1.0, 1.0, 1.0, 1.0, 1.0, 1.0, 1.0, 1.0, 1.0, 1.0, 1.0, 1.0, 1.0, 1.0, 1.0, 1.0, 1.0, 1.0, 1.0, 1.0, 1.0, 1.0, 1.0, 1.0, 1.0, 1.0, 1.0, 1.0, 1.0, 1.0, 1.0, 1.0, 1.0, 1.0, 1.0, 1.0, 1.0, 1.0, 1.0, 1.0, 1.0, 1.0, 1.0, 1.0, 1.0, 1.0, 1.0, 1.0, 1.0, 1.0, 1.0, 1.0, 1.0, 1.0, 1.0, 1.0, 1.0, 1.0, 1.0, 1.0, 1.0, 1.0, 1.0, 1.0, 1.0, 1.0, 1.0, 1.0, 1.0, 1.0, 1.0, 1.0, 1.0, 1.0, 1.0, 1.0, 1.0, 1.0, 1.0, 1.0, 1.0, 1.0, 1.0, 1.0, 1.0, 1.0, 1.0, 1.0, 1.0, 1.0, 1.0, 1.0, 1.0, 1.0, 1.0, 1.0, 1.0, 1.0, 1.0, 1.0, 1.0, 1.0, 1.0, 1.0, 1.0, 1.0, 1.0, 1.0, 1.0, 1.0, 1.0, 1.0, 1.0, 1.0, 1.0, 1.0, 1.0, 1.0, 1.0, 1.0, 1.0, 1.0, 1.0, 1.0, 1.0, 1.0, 1.0, 1.0, 1.0, 1.0, 1.0, 1.0, 1.0, 1.0, 1.0, 1.0, 1.0, 1.0, 1.0, 1.0, 1.0, 1.0, 1.0, 1.0, 1.0, 1.0, 1.0, 1.0, 1.0, 1.0, 1.0, 1.0, 1.0, 1.0, 1.0, 1.0, 1.0, 1.0, 1.0, 1.0, 1.0, 1.0, 1.0, 1.0, 1.0, 1.0, 1.0, 1.0, 1.0, 1.0, 1.0, 1.0, 1.0, 1.0, 1.0, 1.0, 1.0, 1.0, 1.0, 1.0, 1.0, 1.0, 1.0, 1.0, 1.0, 1.0, 1.0, 1.0, 1.0, 1.0, 1.0, 1.0, 1.0, 1.0, 1.0, 1.0, 1.0, 1.0, 1.0, 1.0, 1.0, 1.0, 1.0, 1.0, 1.0, 1.0, 1.0, 1.0, 1.0, 1.0, 1.0, 1.0, 1.0, 1.0, 1.0, 1.0, 1.0, 1.0, 1.0, 1.0, 1.0, 1.0, 1.0, 1.0, 1.0, 1.0, 1.0, 1.0, 1.0, 1.0, 1.0, 1.0, 1.0, 1.0, 1.0, 1.0, 1.0, 1.0, 1.0, 1.0, 1.0, 1.0, 1.0, 1.0, 1.0, 1.0, 1.0, 1.0, 1.0, 1.0, 1.0, 1.0, 1.0, 1.0, 1.0, 1.0, 1.0, 1.0, 1.0, 1.0, 1.0, 1.0, 1.0, 1.0, 1.0, 1.0, 1.0, 1.0, 1.0, 1.0, 1.0, 1.0, 1.0, 1.0, 1.0, 1.0, 1.0, 1.0, 1.0, 1.0, 1.0, 1.0, 1.0, 1.0, 1.0, 1.0, 1.0, 1.0, 1.0, 1.0, 1.0, 1.0, 1.0, 1.0, 1.0, 1.0, 1.0, 1.0, 1.0, 1.0, 1.0, 1.0, 1.0, 1.0, 1.0, 1.0, 1.0, 1.0, 1.0, 1.0, 1.0, 1.0, 1.0, 1.0, 1.0, 1.0, 1.0, 1.0, 1.0, 1.0, 1.0, 1.0, 1.0, 1.0, 1.0, 1.0, 1.0, 1.0, 1.0, 1.0, 1.0, 1.0, 1.0, 1.0, 1.0, 1.0, 1.0, 1.0, 1.0, 1.0, 1.0, 1.0, 1.0, 1.0, 1.0, 1.0, 1.0, 1.0, 1.0, 1.0, 1.0, 1.0, 1.0, 1.0, 1.0, 1.0, 1.0, 1.0, 1.0, 1.0, 1.0, 1.0, 1.0, 1.0, 1.0, 1.0, 1.0, 1.0, 1.0, 1.0, 1.0, 1.0, 1.0, 1.0, 1.0, 1.0, 1.0, 1.0, 1.0, 1.0, 1.0, 1.0, 1.0, 1.0, 1.0, 1.0, 1.0, 1.0, 1.0, 1.0, 1.0, 1.0, 1.0, 1.0, 1.0, 1.0, 1.0, 1.0, 1.0, 1.0, 1.0, 1.0, 1.0, 1.0, 1.0, 1.0, 1.0, 1.0, 1.0, 1.0, 1.0, 1.0, 1.0, 1.0, 1.0, 1.0, 1.0, 1.0, 1.0, 1.0, 1.0, 1.0, 1.0, 1.0, 1.0, 1.0, 1.0, 1.0, 1.0, 1.0, 1.0, 1.0, 1.0, 1.0, 1.0, 1.0, 1.0, 1.0, 1.0, 1.0, 1.0, 1.0, 1.0, 1.0, 1.0, 1.0, 1.0, 1.0, 1.0, 1.0, 1.0, 1.0, 1.0, 1.0, 1.0, 1.0, 1.0, 1.0, 1.0, 1.0, 1.0, 1.0, 1.0, 1.0, 1.0, 1.0, 1.0, 1.0, 1.0, 1.0, 1.0, 1.0, 1.0, 1.0, 1.0, 1.0, 1.0, 1.0, 1.0, 1.0, 1.0, 1.0, 1.0, 1.0, 1.0, 1.0, 1.0, 1.0, 1.0, 1.0, 1.0, 1.0, 1.0, 1.0, 1.0, 1.0, 1.0, 1.0, 1.0, 1.0, 1.0, 1.0, 1.0, 1.0, 1.0, 1.0, 1.0, 1.0, 1.0, 1.0, 1.0, 1.0, 1.0, 1.0, 1.0, 1.0, 1.0, 1.0, 1.0, 1.0, 1.0, 1.0, 1.0, 1.0, 1.0, 1.0, 1.0, 1.0, 1.0, 1.0, 1.0, 1.0, 1.0, 1.0, 1.0, 1.0, 1.0, 1.0, 1.0, 1.0, 1.0, 1.0, 1.0, 1.0, 1.0, 1.0, 1.0, 1.0, 1.0, 1.0, 1.0, 1.0, 1.0, 1.0, 1.0, 1.0, 1.0, 1.0, 1.0, 1.0, 1.0, 1.0, 1.0, 1.0, 1.0, 1.0, 1.0, 1.0, 1.0, 1.0, 1.0, 1.0, 1.0, 1.0, 1.0, 1.0, 1.0, 1.0, 1.0, 1.0, 1.0, 1.0, 1.0, 1.0, 1.0, 1.0, 1.0, 1.0, 1.0, 1.0, 1.0, 1.0, 1.0, 1.0, 1.0, 1.0, 1.0, 1.0, 1.0, 1.0, 1.0, 1.0, 1.0, 1.0, 1.0, 1.0, 1.0, 1.0, 1.0, 1.0, 1.0, 1.0, 1.0, 1.0, 1.0, 1.0, 1.0, 1.0, 1.0, 1.0, 1.0, 1.0, 1.0, 1.0, 1.0, 1.0, 1.0, 1.0, 1.0, 1.0, 1.0, 1.0, 1.0, 1.0, 1.0, 1.0, 1.0, 1.0, 1.0, 1.0, 1.0, 1.0, 1.0, 1.0, 1.0, 1.0, 1.0, 1.0, 1.0, 1.0, 1.0, 1.0, 1.0, 1.0, 1.0, 1.0, 1.0, 1.0, 1.0, 1.0, 1.0, 1.0, 1.0, 1.0, 1.0, 1.0, 1.0, 1.0, 1.0, 1.0, 1.0, 1.0, 1.0, 1.0, 1.0, 1.0, 1.0, 1.0, 1.0, 1.0, 1.0, 1.0, 1.0, 1.0, 1.0, 1.0, 1.0, 1.0, 1.0, 1.0, 1.0, 1.0, 1.0, 1.0, 1.0, 1.0, 1.0, 1.0, 1.0, 1.0, 1.0, 1.0, 1.0, 1.0, 1.0, 1.0, 1.0, 1.0, 1.0, 1.0, 1.0, 1.0, 1.0, 1.0, 1.0, 1.0, 1.0, 1.0, 1.0, 1.0, 1.0, 1.0, 1.0, 1.0, 1.0, 1.0, 1.0, 1.0, 1.0, 1.0, 1.0, 1.0, 1.0, 1.0, 1.0, 1.0, 1.0, 1.0, 1.0, 1.0, 1.0, 1.0, 1.0, 1.0, 1.0, 1.0, 1.0, 1.0, 1.0, 1.0, 1.0, 1.0, 1.0, 1.0, 1.0, 1.0, 1.0, 1.0, 1.0, 1.0, 1.0, 1.0, 1.0, 1.0, 1.0, 1.0, 1.0, 1.0, 1.0, 1.0, 1.0, 1.0, 1.0, 1.0, 1.0, 1.0, 1.0, 1.0, 1.0, 1.0, 1.0, 1.0, 1.0, 1.0, 1.0, 1.0, 1.0, 1.0, 1.0, 1.0, 1.0, 1.0, 1.0, 1.0, 1.0, 1.0, 1.0, 1.0, 1.0, 1.0, 1.0, 1.0, 1.0, 1.0, 1.0, 1.0, 1.0, 1.0, 1.0, 1.0, 1.0, 1.0, 1.0, 1.0, 1.0, 1.0, 1.0, 1.0, 1.0, 1.0, 1.0, 1.0, 1.0, 1.0, 1.0, 1.0, 1.0, 1.0, 1.0, 1.0, 1.0, 1.0, 1.0, 1.0, 1.0, 1.0, 1.0, 1.0, 1.0, 1.0, 1.0, 1.0, 1.0, 1.0, 1.0, 1.0, 1.0, 1.0, 1.0, 1.0, 1.0, 1.0, 1.0, 1.0, 1.0, 1.0, 1.0, 1.0, 1.0, 1.0, 1.0, 1.0, 1.0, 1.0, 1.0, 1.0, 1.0, 1.0, 1.0, 1.0, 1.0, 1.0, 1.0, 1.0, 1.0, 1.0, 1.0, 1.0, 1.0, 1.0, 1.0, 1.0, 1.0, 1.0, 1.0, 1.0, 1.0, 1.0, 1.0, 1.0, 1.0, 1.0, 1.0, 1.0, 1.0, 1.0, 1.0, 1.0, 1.0, 1.0, 1.0, 1.0, 1.0, 1.0, 1.0, 1.0, 1.0, 1.0, 1.0, 1.0, 1.0, 1.0, 1.0, 1.0, 1.0, 1.0, 1.0, 1.0, 1.0, 1.0, 1.0, 1.0, 1.0, 1.0, 1.0, 1.0, 1.0, 1.0, 1.0, 1.0, 1.0, 1.0, 1.0, 1.0, 1.0, 1.0, 1.0, 1.0, 1.0, 1.0, 1.0, 1.0, 1.0, 1.0, 1.0, 1.0, 1.0, 1.0, 1.0, 1.0, 1.0, 1.0, 1.0, 1.0, 1.0, 1.0, 1.0, 1.0, 1.0, 1.0, 1.0, 1.0, 1.0, 1.0, 1.0, 1.0, 1.0, 1.0, 1.0, 1.0, 1.0, 1.0, 1.0, 1.0, 1.0, 1.0, 1.0, 1.0, 1.0, 1.0, 1.0, 1.0, 1.0, 1.0, 1.0, 1.0, 1.0, 1.0, 1.0, 1.0, 1.0, 1.0, 1.0, 1.0, 1.0, 1.0, 1.0, 1.0, 1.0, 1.0, 1.0, 1.0, 1.0, 1.0, 1.0, 1.0, 1.0, 1.0, 1.0, 1.0, 1.0, 1.0, 1.0, 1.0, 1.0, 1.0, 1.0, 1.0, 1.0, 1.0, 1.0, 1.0, 1.0, 1.0, 1.0, 1.0, 1.0, 1.0, 1.0, 1.0, 1.0, 1.0, 1.0, 1.0, 1.0, 1.0, 1.0, 1.0, 1.0, 1.0, 1.0, 1.0, 1.0, 1.0, 1.0, 1.0, 1.0, 1.0, 1.0, 1.0, 1.0, 1.0, 1.0, 1.0, 1.0, 1.0, 1.0, 1.0, 1.0, 1.0, 1.0, 1.0, 1.0, 1.0, 1.0, 1.0, 1.0, 1.0, 1.0, 1.0, 1.0, 1.0, 1.0, 1.0, 1.0, 1.0, 1.0, 1.0, 1.0, 1.0, 1.0, 1.0, 1.0, 1.0, 1.0, 1.0, 1.0, 1.0, 1.0, 1.0, 1.0, 1.0, 1.0, 1.0, 1.0, 1.0, 1.0, 1.0, 1.0, 1.0, 1.0, 1.0, 1.0, 1.0, 1.0, 1.0, 1.0, 1.0, 1.0, 1.0, 1.0, 1.0, 1.0, 1.0, 1.0, 1.0, 1.0, 1.0, 1.0, 1.0, 1.0, 1.0, 1.0, 1.0, 1.0, 1.0, 1.0, 1.0, 1.0, 1.0, 1.0, 1.0, 1.0, 1.0, 1.0, 1.0, 1.0, 1.0, 1.0, 1.0, 1.0, 1.0, 1.0, 1.0, 1.0, 1.0, 1.0, 1.0, 1.0, 1.0, 1.0, 1.0, 1.0, 1.0, 1.0, 1.0, 1.0, 1.0, 1.0, 1.0, 1.0, 1.0, 1.0, 1.0, 1.0, 1.0, 1.0, 1.0, 1.0, 1.0, 1.0, 1.0, 1.0, 1.0, 1.0, 1.0, 1.0, 1.0, 1.0, 1.0, 1.0, 1.0, 1.0, 1.0, 1.0, 1.0, 1.0, 1.0, 1.0, 1.0, 1.0, 1.0, 1.0, 1.0, 1.0, 1.0, 1.0, 1.0, 1.0, 1.0, 1.0, 1.0, 1.0, 1.0, 1.0, 1.0, 1.0, 1.0, 1.0, 1.0, 1.0, 1.0, 1.0, 1.0, 1.0, 1.0, 1.0, 1.0, 1.0, 1.0, 1.0, 1.0, 1.0, 1.0, 1.0, 1.0, 1.0, 1.0, 1.0, 1.0, 1.0, 1.0, 1.0, 1.0, 1.0, 1.0, 1.0, 1.0, 1.0, 1.0, 1.0, 1.0, 1.0, 1.0, 1.0, 1.0, 1.0, 1.0, 1.0, 1.0, 1.0, 1.0, 1.0, 1.0, 1.0, 1.0, 1.0, 1.0, 1.0, 1.0, 1.0, 1.0, 1.0, 1.0, 1.0, 1.0, 1.0, 1.0, 1.0, 1.0, 1.0, 1.0, 1.0, 1.0, 1.0, 1.0, 1.0, 1.0, 1.0, 1.0, 1.0, 1.0, 1.0, 1.0, 1.0, 1.0, 1.0, 1.0, 1.0, 1.0, 1.0, 1.0, 1.0, 1.0, 1.0, 1.0, 1.0, 1.0, 1.0, 1.0, 1.0, 1.0, 1.0, 1.0, 1.0, 1.0, 1.0, 1.0, 1.0, 1.0, 1.0, 1.0, 1.0, 1.0, 1.0, 1.0, 1.0, 1.0, 1.0, 1.0, 1.0, 1.0, 1.0, 1.0, 1.0, 1.0, 1.0, 1.0, 1.0, 1.0, 1.0, 1.0, 1.0, 1.0, 1.0, 1.0, 1.0, 1.0, 1.0, 1.0, 1.0, 1.0, 1.0, 1.0, 1.0, 1.0, 1.0, 1.0, 1.0, 1.0, 1.0, 1.0, 1.0, 1.0, 1.0, 1.0, 1.0, 1.0, 1.0, 1.0, 1.0, 1.0, 1.0, 1.0, 1.0, 1.0, 1.0, 1.0, 1.0, 1.0, 1.0, 1.0, 1.0, 1.0, 1.0, 1.0, 1.0, 1.0, 1.0, 1.0, 1.0, 1.0, 1.0, 1.0, 1.0, 1.0, 1.0, 1.0, 1.0, 1.0, 1.0, 1.0, 1.0, 1.0, 1.0, 1.0, 1.0, 1.0, 1.0, 1.0, 1.0, 1.0, 1.0, 1.0, 1.0, 1.0, 1.0, 1.0, 1.0, 1.0, 1.0, 1.0, 1.0, 1.0, 1.0, 1.0, 1.0, 1.0, 1.0, 1.0, 1.0, 1.0, 1.0, 1.0, 1.0, 1.0, 1.0, 1.0, 1.0, 1.0, 1.0, 1.0, 1.0, 1.0, 1.0, 1.0, 1.0, 1.0, 1.0, 1.0, 1.0, 1.0, 1.0, 1.0, 1.0, 1.0, 1.0, 1.0, 1.0, 1.0, 1.0, 1.0, 1.0, 1.0, 1.0, 1.0, 1.0, 1.0, 1.0, 1.0, 1.0, 1.0, 1.0, 1.0, 1.0, 1.0, 1.0, 1.0, 1.0, 1.0, 1.0, 1.0, 1.0, 1.0, 1.0, 1.0, 1.0, 1.0, 1.0, 1.0, 1.0, 1.0, 1.0, 1.0, 1.0, 1.0, 1.0, 1.0, 1.0, 1.0, 1.0, 1.0, 1.0, 1.0, 1.0, 1.0, 1.0, 1.0, 1.0, 1.0, 1.0, 1.0, 1.0, 1.0, 1.0, 1.0, 1.0, 1.0, 1.0, 1.0, 1.0, 1.0, 1.0, 1.0, 1.0, 1.0, 1.0, 1.0, 1.0, 1.0, 1.0, 1.0, 1.0, 1.0, 1.0, 1.0, 1.0, 1.0, 1.0, 1.0, 1.0, 1.0, 1.0, 1.0, 1.0, 1.0, 1.0, 1.0, 1.0, 1.0, 1.0, 1.0, 1.0, 1.0, 1.0, 1.0, 1.0, 1.0, 1.0, 1.0, 1.0, 1.0, 1.0, 1.0, 1.0, 1.0, 1.0, 1.0, 1.0, 1.0, 1.0, 1.0, 1.0, 1.0, 1.0, 1.0, 1.0, 1.0, 1.0, 1.0, 1.0, 1.0, 1.0, 1.0, 1.0, 1.0, 1.0, 1.0, 1.0, 1.0, 1.0, 1.0, 1.0, 1.0, 1.0, 1.0, 1.0, 1.0, 1.0, 1.0, 1.0, 1.0, 1.0, 1.0, 1.0, 1.0, 1.0, 1.0, 1.0, 1.0, 1.0, 1.0, 1.0, 1.0, 1.0, 1.0, 1.0, 1.0, 1.0, 1.0, 1.0, 1.0, 1.0, 1.0, 1.0, 1.0, 1.0, 1.0, 1.0, 1.0, 1.0, 1.0, 1.0, 1.0, 1.0, 1.0, 1.0, 1.0, 1.0, 1.0, 1.0, 1.0, 1.0, 1.0, 1.0, 1.0, 1.0, 1.0, 1.0, 1.0, 1.0, 1.0, 1.0, 1.0, 1.0, 1.0, 1.0, 1.0, 1.0, 1.0, 1.0, 1.0, 1.0, 1.0, 1.0, 1.0, 1.0, 1.0, 1.0, 1.0, 1.0, 1.0, 1.0, 1.0, 1.0, 1.0, 1.0, 1.0, 1.0, 1.0, 1.0, 1.0, 1.0, 1.0, 1.0, 1.0, 1.0, 1.0, 1.0, 1.0, 1.0, 1.0, 1.0, 1.0, 1.0, 1.0, 1.0, 1.0, 1.0, 1.0, 1.0, 1.0, 1.0, 1.0, 1.0, 1.0, 1.0, 1.0, 1.0, 1.0, 1.0, 1.0, 1.0, 1.0, 1.0, 1.0, 1.0, 1.0, 1.0, 1.0, 1.0, 1.0, 1.0, 1.0, 1.0, 1.0, 1.0, 1.0, 1.0, 1.0, 1.0, 1.0, 1.0, 1.0, 1.0, 1.0, 1.0, 1.0, 1.0, 1.0, 1.0, 1.0, 1.0, 1.0, 1.0, 1.0, 1.0, 1.0, 1.0, 1.0, 1.0, 1.0, 1.0, 1.0, 1.0, 1.0, 1.0, 1.0, 1.0, 1.0, 1.0, 1.0, 1.0, 1.0, 1.0, 1.0, 1.0, 1.0, 1.0, 1.0, 1.0, 1.0])
me_cube_001.materials.append(mat_material_002)
me_cube_001.use_remesh_preserve_volume = False
me_cube_001.use_remesh_preserve_attributes = False
me_cube_001.use_mirror_vertex_groups = False
me_cube_001.update()

# ---- objects
ob_camera = bpy.data.objects.new('Camera', cam_camera)
ob_cylinder_001 = bpy.data.objects.new('Cylinder.001', me_cylinder_001)
ob_cube = bpy.data.objects.new('Cube', me_cube_001)

# ---- transforms, parenting, visibility, modifiers, constraints
ob_camera.location = (6.949, 7.877, 3.607)
ob_camera.rotation_euler = (1.169, -5.446e-06, 2.474)
ob_camera.lineart.crease_threshold = 0.0
ob_cylinder_001.location = (0.0, 0.0, 0.0)
ob_cylinder_001.rotation_euler = (1.571, -0.0, 0.0)
ob_cylinder_001.scale = (0.77, 0.77, 0.231)
ob_cylinder_001.lineart.crease_threshold = 0.0
ob_cube.location = (0.0, 0.0, 0.0)
ob_cube.scale = (0.9, 1.08, 0.9)
ob_cube.lineart.crease_threshold = 0.0

# ---- collection membership
col_collection_1.objects.link(ob_camera)
col_collection_1.objects.link(ob_cylinder_001)
col_collection_1.objects.link(ob_cube)

# ---- scene / render settings (as saved in the file)
scene.camera = ob_camera
scene.frame_start = 1; scene.frame_end = 250; scene.frame_set(1)
scene.render.engine = 'CYCLES'
scene.render.image_settings.color_depth = '16'
scene.render.resolution_x = 4028
scene.render.resolution_y = 4028
scene.render.resolution_percentage = 50
scene.render.dither_intensity = 0.0
scene.cycles.use_denoising = False
scene.cycles.samples = 128
scene.cycles.sampling_pattern = 'TABULATED_SOBOL'
scene.cycles.use_adaptive_sampling = False
scene.cycles.use_light_tree = False
scene.cycles.blur_glossy = 0.0
scene.cycles.sample_clamp_indirect = 0.0
scene.view_settings.view_transform = 'Standard'
bpy.context.view_layer.update()

# ---- added for rendering (the .blend has no usable light): sun
light_auto_sun = bpy.data.lights.new('AutoSun', 'SUN')
light_auto_sun.energy = 3.0
light_auto_sun.angle = 0.0523599
ob_auto_sun = bpy.data.objects.new('AutoSun', light_auto_sun)
scene.collection.objects.link(ob_auto_sun)
ob_auto_sun.rotation_euler = (0.872665, 0.174533, 0.523599)
bpy.context.view_layer.update()
